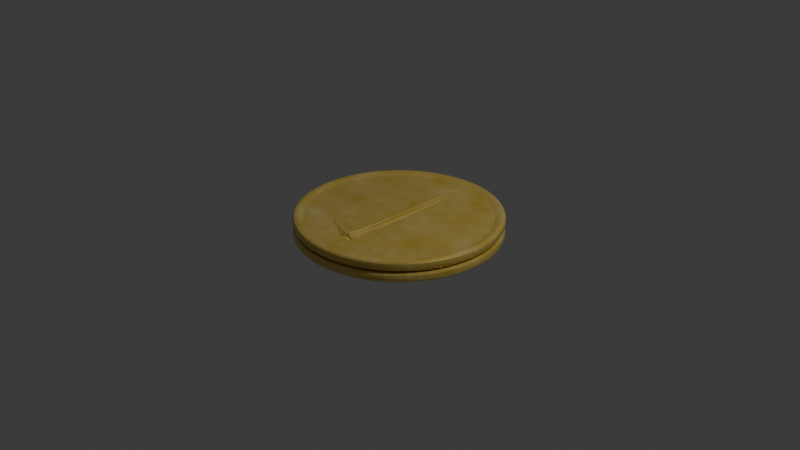 # Source: coin.blend  (saved by Blender 4.2.66; exported with 4.5.12 LTS)
import bpy
from mathutils import Matrix  # noqa: F401  (used for matrix-valued properties, if any)

bpy.ops.wm.read_factory_settings(use_empty=True)
scene = bpy.context.scene
scene.name = 'Scene'

# ---- collections
col_collection = bpy.data.collections.new('Collection'); scene.collection.children.link(col_collection)

# ---- materials (node trees are filled in below, after node groups)
mat_material_008 = bpy.data.materials.new('Material.008')

# ---- material node trees
mat_material_008.use_nodes = True; mat_material_008.node_tree.nodes.clear()
_N = mat_material_008.node_tree.nodes; _L = mat_material_008.node_tree.links
n0 = _N.new('ShaderNodeBsdfPrincipled'); n0.name = 'Principled BSDF'; n0.location = (-1, 302)
n0.inputs[1].default_value = 0.5347
n0.inputs[2].default_value = 0.2281
n1 = _N.new('ShaderNodeOutputMaterial'); n1.name = 'Material Output'; n1.location = (300, 300)
n2 = _N.new('ShaderNodeTexNoise'); n2.name = 'Noise Texture'; n2.location = (-553, 296)
n2.noise_type = 'MULTIFRACTAL'
n2.inputs[2].default_value = 7.5
n3 = _N.new('ShaderNodeMix'); n3.name = 'Mix'; n3.location = (-291, 372)
n3.data_type = 'RGBA'
n3.inputs[0].default_value = 0.08564
n3.inputs[6].default_value = (0.7991, 0.5647, 0.06301, 1.0)
_L.new(n0.outputs[0], n1.inputs[0])
_L.new(n2.outputs[0], n3.inputs[7])
_L.new(n3.outputs[2], n0.inputs[0])
n1.is_active_output = True

# ---- world
world_world = bpy.data.worlds.new('World'); scene.world = world_world
world_world.use_nodes = True; world_world.node_tree.nodes.clear()
_N = world_world.node_tree.nodes; _L = world_world.node_tree.links
n0 = _N.new('ShaderNodeOutputWorld'); n0.name = 'World Output'; n0.location = (300, 300)
n1 = _N.new('ShaderNodeBackground'); n1.name = 'Background'; n1.location = (10, 300)
n1.inputs[0].default_value = (0.05088, 0.05088, 0.05088, 1.0)
_L.new(n1.outputs[0], n0.inputs[0])
n0.is_active_output = True
world_world.color = (0.05088, 0.05088, 0.05088)
world_world.sun_shadow_jitter_overblur = 0.0

# ---- cameras
cam_camera = bpy.data.cameras.new('Camera')
cam_camera.clip_end = 100.0
cam_camera.ortho_scale = 7.314

# ---- lights
light_light = bpy.data.lights.new('Light', 'POINT')
light_light.energy = 1000.0
light_light.shadow_soft_size = 0.1

# ---- meshes
me_cylinder_005 = bpy.data.meshes.new('Cylinder.005')
me_cylinder_005.from_pydata([(-1.211e-08, 1.0, 0.09705), (-1.211e-08, 1.0, 2.0), (0.1951, 0.9808, 0.09705), (0.1951, 0.9808, 2.0), (0.3827, 0.9239, 0.09705), (0.3827, 0.9239, 2.0), (0.5556, 0.8315, 0.09705), (0.5556, 0.8315, 2.0), (0.7071, 0.7071, 0.09705), (0.7071, 0.7071, 2.0), (0.8315, 0.5556, 0.09705), (0.8315, 0.5556, 2.0), (0.9239, 0.3827, 0.09705), (0.9239, 0.3827, 2.0), (0.9808, 0.1951, 0.09705), (0.9808, 0.1951, 2.0), (1.0, -1.49e-08, 0.09705), (1.0, -1.49e-08, 2.0), (0.9808, -0.1951, 0.09705), (0.9808, -0.1951, 2.0), (0.9239, -0.3827, 0.09705), (0.9239, -0.3827, 2.0), (0.8315, -0.5556, 0.09705), (0.8315, -0.5556, 2.0), (0.7071, -0.7071, 0.09705), (0.7071, -0.7071, 2.0), (0.5556, -0.8315, 0.09705), (0.5556, -0.8315, 2.0), (0.3827, -0.9239, 0.09705), (0.3827, -0.9239, 2.0), (0.1951, -0.9808, 0.09705), (0.1951, -0.9808, 2.0), (-1.211e-08, -1.0, 0.09705), (-1.211e-08, -1.0, 2.0), (-0.1951, -0.9808, 0.09705), (-0.1951, -0.9808, 2.0), (-0.3827, -0.9239, 0.09705), (-0.3827, -0.9239, 2.0), (-0.5556, -0.8315, 0.09705), (-0.5556, -0.8315, 2.0), (-0.7071, -0.7071, 0.09705), (-0.7071, -0.7071, 2.0), (-0.8315, -0.5556, 0.09705), (-0.8315, -0.5556, 2.0), (-0.9239, -0.3827, 0.09705), (-0.9239, -0.3827, 2.0), (-0.9808, -0.1951, 0.09705), (-0.9808, -0.1951, 2.0), (-1.0, -1.49e-08, 0.09705), (-1.0, -1.49e-08, 2.0), (-0.9808, 0.1951, 0.09705), (-0.9808, 0.1951, 2.0), (-0.9239, 0.3827, 0.09705), (-0.9239, 0.3827, 2.0), (-0.8315, 0.5556, 0.09705), (-0.8315, 0.5556, 2.0), (-0.7071, 0.7071, 0.09705), (-0.7071, 0.7071, 2.0), (-0.5556, 0.8315, 0.09705), (-0.5556, 0.8315, 2.0), (-0.3827, 0.9239, 0.09705), (-0.3827, 0.9239, 2.0), (-0.1951, 0.9808, 0.09705), (-0.1951, 0.9808, 2.0), (-1.313e-08, 1.084, 0.01295), (0.2115, 1.063, 0.01295), (0.2115, 1.063, 2.084), (-1.313e-08, 1.084, 2.084), (0.4149, 1.002, 0.01295), (0.4149, 1.002, 2.084), (0.6023, 0.9014, 0.01295), (0.6023, 0.9014, 2.084), (0.7666, 0.7666, 0.01295), (0.7666, 0.7666, 2.084), (0.9014, 0.6023, 0.01295), (0.9014, 0.6023, 2.084), (1.002, 0.4149, 0.01295), (1.002, 0.4149, 2.084), (1.063, 0.2115, 0.01295), (1.063, 0.2115, 2.084), (1.084, -1.506e-08, 0.01295), (1.084, -1.506e-08, 2.084), (1.063, -0.2115, 0.01295), (1.063, -0.2115, 2.084), (1.002, -0.4149, 0.01295), (1.002, -0.4149, 2.084), (0.9014, -0.6023, 0.01295), (0.9014, -0.6023, 2.084), (0.7666, -0.7666, 0.01295), (0.7666, -0.7666, 2.084), (0.6023, -0.9014, 0.01295), (0.6023, -0.9014, 2.084), (0.4149, -1.002, 0.01295), (0.4149, -1.002, 2.084), (0.2115, -1.063, 0.01295), (0.2115, -1.063, 2.084), (-1.313e-08, -1.084, 0.01295), (-1.313e-08, -1.084, 2.084), (-0.2115, -1.063, 0.01295), (-0.2115, -1.063, 2.084), (-0.4149, -1.002, 0.01295), (-0.4149, -1.002, 2.084), (-0.6023, -0.9014, 0.01295), (-0.6023, -0.9014, 2.084), (-0.7666, -0.7666, 0.01295), (-0.7666, -0.7666, 2.084), (-0.9014, -0.6023, 0.01295), (-0.9014, -0.6023, 2.084), (-1.002, -0.4149, 0.01295), (-1.002, -0.4149, 2.084), (-1.063, -0.2115, 0.01295), (-1.063, -0.2115, 2.084), (-1.084, -1.506e-08, 0.01295), (-1.084, -1.506e-08, 2.084), (-1.063, 0.2115, 0.01295), (-1.063, 0.2115, 2.084), (-1.002, 0.4149, 0.01295), (-1.002, 0.4149, 2.084), (-0.9014, 0.6023, 0.01295), (-0.9014, 0.6023, 2.084), (-0.7666, 0.7666, 0.01295), (-0.7666, 0.7666, 2.084), (-0.6023, 0.9014, 0.01295), (-0.6023, 0.9014, 2.084), (-0.4149, 1.002, 0.01295), (-0.4149, 1.002, 2.084), (-0.2115, 1.063, 0.01295), (-0.2115, 1.063, 2.084), (0.1951, 0.9808, 3.387), (-1.211e-08, 1.0, 3.387), (0.1951, -0.9808, 3.387), (0.2115, -1.063, 3.471), (0.3827, 0.9239, 3.387), (0.9239, 0.3827, 3.387), (1.002, 0.4149, 3.471), (0.5556, 0.8315, 3.387), (0.7071, 0.7071, 3.387), (-1.313e-08, 1.084, 3.471), (0.8315, 0.5556, 3.387), (-0.9808, -0.1951, 3.387), (-1.063, -0.2115, 3.471), (0.9808, 0.1951, 3.387), (1.0, -1.49e-08, 3.387), (0.3827, -0.9239, 3.387), (0.4149, -1.002, 3.471), (0.9808, -0.1951, 3.387), (0.9239, -0.3827, 3.387), (0.9014, 0.6023, 3.471), (0.8315, -0.5556, 3.387), (0.7071, -0.7071, 3.387), (-0.1951, 0.9808, 3.387), (-0.2115, 1.063, 3.471), (0.5556, -0.8315, 3.387), (-0.9239, -0.3827, 3.387), (-1.002, -0.4149, 3.471), (-1.211e-08, -1.0, 3.387), (0.7666, -0.7666, 3.471), (-0.1951, -0.9808, 3.387), (0.6023, -0.9014, 3.471), (-0.3827, -0.9239, 3.387), (-0.5556, -0.8315, 3.387), (-0.7071, -0.7071, 3.387), (0.6023, 0.9014, 3.471), (-0.8315, -0.5556, 3.387), (0.7666, 0.7666, 3.471), (-1.0, -1.49e-08, 3.387), (-0.6023, 0.9014, 3.471), (-0.5556, 0.8315, 3.387), (-0.9808, 0.1951, 3.387), (-0.3827, 0.9239, 3.387), (-0.4149, 1.002, 3.471), (-0.9239, 0.3827, 3.387), (-0.8315, 0.5556, 3.387), (-0.7071, 0.7071, 3.387), (-0.7666, -0.7666, 3.471), (-0.9014, -0.6023, 3.471), (0.2115, 1.063, 3.471), (0.4149, 1.002, 3.471), (1.063, 0.2115, 3.471), (1.084, -1.506e-08, 3.471), (1.063, -0.2115, 3.471), (1.002, -0.4149, 3.471), (0.9014, -0.6023, 3.471), (-1.313e-08, -1.084, 3.471), (-0.2115, -1.063, 3.471), (-0.4149, -1.002, 3.471), (-0.6023, -0.9014, 3.471), (-1.084, -1.506e-08, 3.471), (-1.063, 0.2115, 3.471), (-1.002, 0.4149, 3.471), (-0.9014, 0.6023, 3.471), (-0.7666, 0.7666, 3.471), (-0.08393, -0.08393, 0.1929), (-0.08393, 0.08393, 0.1929), (0.00529, -0.08393, 0.1929), (0.00529, -0.08393, 2.575), (0.00529, 0.08393, 0.1929), (0.00529, 0.08393, 2.575), (-0.08393, -0.7248, 0.1929), (-0.08393, -0.7248, 2.575), (0.00529, -0.7248, 2.575), (0.00529, -0.7248, 0.1929), (-0.08393, -0.6032, 0.1929), (0.00529, -0.6032, 0.1929), (0.00529, -0.6032, 2.575), (-0.08393, 0.8003, 0.1929), (0.00529, 0.8003, 0.1929), (0.00529, 0.8003, 2.575), (0.005402, -0.6774, 3.4), (-0.02846, -0.6774, 3.4), (-0.02846, -0.6528, 3.4), (0.005402, -0.6528, 3.4), (-0.5155, -0.4052, 0.1929), (-0.5155, -0.4052, 2.575), (-0.08393, -0.7248, 0.1929), (-0.08393, -0.7248, 2.575), (-0.5154, -0.4053, 0.1929), (-0.08393, -0.6032, 0.1929), (-0.456, -0.4464, 0.1929), (-0.3902, -0.4862, 0.1929), (-0.3214, -0.5227, 0.1929), (-0.2531, -0.554, 0.1929), (-0.1886, -0.5787, 0.1929), (-0.1313, -0.5953, 0.1929), (-0.08393, -0.6032, 2.575), (-0.5154, -0.4053, 2.575), (-0.1313, -0.5953, 2.575), (-0.1886, -0.5787, 2.575), (-0.2531, -0.554, 2.575), (-0.3214, -0.5227, 2.575), (-0.3902, -0.4862, 2.575), (-0.456, -0.4464, 2.575), (-0.4257, -0.5443, 0.1929), (-0.492, -0.4483, 0.1929), (-0.4485, -0.5151, 0.1929), (-0.4728, -0.48, 0.1929), (-0.1713, -0.7066, 0.1929), (-0.2792, -0.6648, 0.1929), (-0.2068, -0.6967, 0.1929), (-0.2463, -0.6813, 0.1929), (-0.3173, -0.6422, 0.1929), (-0.4058, -0.5676, 0.1929), (-0.3476, -0.6213, 0.1929), (-0.38, -0.594, 0.1929), (-0.492, -0.4483, 2.575), (-0.4257, -0.5443, 2.575), (-0.4728, -0.48, 2.575), (-0.4485, -0.5151, 2.575), (-0.4058, -0.5676, 2.575), (-0.3173, -0.6422, 2.575), (-0.38, -0.594, 2.575), (-0.3476, -0.6213, 2.575), (-0.2792, -0.6648, 2.575), (-0.1713, -0.7066, 2.575), (-0.2463, -0.6813, 2.575), (-0.2068, -0.6967, 2.575), (-0.08393, -0.08393, 0.7355), (-0.02397, -0.08393, 2.575), (-0.08242, -0.08393, 1.145), (-0.07799, -0.08393, 1.534), (-0.07085, -0.08393, 1.882), (-0.06135, -0.08393, 2.174), (-0.04999, -0.08393, 2.393), (-0.03731, -0.08393, 2.529), (-0.02397, 0.08393, 2.575), (-0.08393, 0.08393, 0.7355), (-0.03731, 0.08393, 2.529), (-0.04999, 0.08393, 2.393), (-0.06135, 0.08393, 2.174), (-0.07085, 0.08393, 1.882), (-0.07799, 0.08393, 1.534), (-0.08242, 0.08393, 1.145), (-0.02397, -0.6032, 2.575), (-0.08393, -0.6032, 0.7355), (-0.08393, -0.6032, 2.575), (-0.08393, -0.6631, 2.575), (-0.04191, -0.6408, 3.2), (-0.03731, -0.6032, 2.529), (-0.04999, -0.6032, 2.393), (-0.06135, -0.6032, 2.174), (-0.07085, -0.6032, 1.882), (-0.07799, -0.6032, 1.534), (-0.08242, -0.6032, 1.145), (-0.08393, 0.8003, 0.7355), (-0.02397, 0.8003, 2.575), (-0.08242, 0.8003, 1.145), (-0.07799, 0.8003, 1.534), (-0.07085, 0.8003, 1.882), (-0.06135, 0.8003, 2.174), (-0.04999, 0.8003, 2.393), (-0.03731, 0.8003, 2.529), (0.08393, -0.08393, 0.1929), (0.08393, 0.08393, 0.1929), (-0.00529, -0.08393, 0.1929), (-0.00529, -0.08393, 2.575), (-0.00529, 0.08393, 0.1929), (-0.00529, 0.08393, 2.575), (0.08393, -0.7248, 0.1929), (0.08393, -0.7248, 2.575), (-0.00529, -0.7248, 2.575), (-0.00529, -0.7248, 0.1929), (0.08393, -0.6032, 0.1929), (-0.00529, -0.6032, 0.1929), (-0.00529, -0.6032, 2.575), (0.08393, 0.8003, 0.1929), (-0.00529, 0.8003, 0.1929), (-0.00529, 0.8003, 2.575), (-0.005402, -0.6774, 3.4), (0.02846, -0.6774, 3.4), (0.02846, -0.6528, 3.4), (-0.005402, -0.6528, 3.4), (0.5155, -0.4052, 0.1929), (0.5155, -0.4052, 2.575), (0.08393, -0.7248, 0.1929), (0.08393, -0.7248, 2.575), (0.5154, -0.4053, 0.1929), (0.08393, -0.6032, 0.1929), (0.456, -0.4464, 0.1929), (0.3902, -0.4862, 0.1929), (0.3214, -0.5227, 0.1929), (0.2531, -0.554, 0.1929), (0.1886, -0.5787, 0.1929), (0.1313, -0.5953, 0.1929), (0.08393, -0.6032, 2.575), (0.5154, -0.4053, 2.575), (0.1313, -0.5953, 2.575), (0.1886, -0.5787, 2.575), (0.2531, -0.554, 2.575), (0.3214, -0.5227, 2.575), (0.3902, -0.4862, 2.575), (0.456, -0.4464, 2.575), (0.4257, -0.5443, 0.1929), (0.492, -0.4483, 0.1929), (0.4485, -0.5151, 0.1929), (0.4728, -0.48, 0.1929), (0.1713, -0.7066, 0.1929), (0.2792, -0.6648, 0.1929), (0.2068, -0.6967, 0.1929), (0.2463, -0.6813, 0.1929), (0.3173, -0.6422, 0.1929), (0.4058, -0.5676, 0.1929), (0.3476, -0.6213, 0.1929), (0.38, -0.594, 0.1929), (0.492, -0.4483, 2.575), (0.4257, -0.5443, 2.575), (0.4728, -0.48, 2.575), (0.4485, -0.5151, 2.575), (0.4058, -0.5676, 2.575), (0.3173, -0.6422, 2.575), (0.38, -0.594, 2.575), (0.3476, -0.6213, 2.575), (0.2792, -0.6648, 2.575), (0.1713, -0.7066, 2.575), (0.2463, -0.6813, 2.575), (0.2068, -0.6967, 2.575), (0.08393, -0.08393, 0.7355), (0.02397, -0.08393, 2.575), (0.08242, -0.08393, 1.145), (0.07799, -0.08393, 1.534), (0.07085, -0.08393, 1.882), (0.06135, -0.08393, 2.174), (0.04999, -0.08393, 2.393), (0.03731, -0.08393, 2.529), (0.02397, 0.08393, 2.575), (0.08393, 0.08393, 0.7355), (0.03731, 0.08393, 2.529), (0.04999, 0.08393, 2.393), (0.06135, 0.08393, 2.174), (0.07085, 0.08393, 1.882), (0.07799, 0.08393, 1.534), (0.08242, 0.08393, 1.145), (0.02397, -0.6032, 2.575), (0.08393, -0.6032, 0.7355), (0.08393, -0.6032, 2.575), (0.08393, -0.6631, 2.575), (0.04191, -0.6408, 3.2), (0.03731, -0.6032, 2.529), (0.04999, -0.6032, 2.393), (0.06135, -0.6032, 2.174), (0.07085, -0.6032, 1.882), (0.07799, -0.6032, 1.534), (0.08242, -0.6032, 1.145), (0.08393, 0.8003, 0.7355), (0.02397, 0.8003, 2.575), (0.08242, 0.8003, 1.145), (0.07799, 0.8003, 1.534), (0.07085, 0.8003, 1.882), (0.06135, 0.8003, 2.174), (0.04999, 0.8003, 2.393), (0.03731, 0.8003, 2.529), (-1.211e-08, 1.0, -0.09705), (-1.211e-08, 1.0, -2.0), (0.1951, 0.9808, -0.09705), (0.1951, 0.9808, -2.0), (0.3827, 0.9239, -0.09705), (0.3827, 0.9239, -2.0), (0.5556, 0.8315, -0.09705), (0.5556, 0.8315, -2.0), (0.7071, 0.7071, -0.09705), (0.7071, 0.7071, -2.0), (0.8315, 0.5556, -0.09705), (0.8315, 0.5556, -2.0), (0.9239, 0.3827, -0.09705), (0.9239, 0.3827, -2.0), (0.9808, 0.1951, -0.09705), (0.9808, 0.1951, -2.0), (1.0, -1.49e-08, -0.09705), (1.0, -1.49e-08, -2.0), (0.9808, -0.1951, -0.09705), (0.9808, -0.1951, -2.0), (0.9239, -0.3827, -0.09705), (0.9239, -0.3827, -2.0), (0.8315, -0.5556, -0.09705), (0.8315, -0.5556, -2.0), (0.7071, -0.7071, -0.09705), (0.7071, -0.7071, -2.0), (0.5556, -0.8315, -0.09705), (0.5556, -0.8315, -2.0), (0.3827, -0.9239, -0.09705), (0.3827, -0.9239, -2.0), (0.1951, -0.9808, -0.09705), (0.1951, -0.9808, -2.0), (-1.211e-08, -1.0, -0.09705), (-1.211e-08, -1.0, -2.0), (-0.1951, -0.9808, -0.09705), (-0.1951, -0.9808, -2.0), (-0.3827, -0.9239, -0.09705), (-0.3827, -0.9239, -2.0), (-0.5556, -0.8315, -0.09705), (-0.5556, -0.8315, -2.0), (-0.7071, -0.7071, -0.09705), (-0.7071, -0.7071, -2.0), (-0.8315, -0.5556, -0.09705), (-0.8315, -0.5556, -2.0), (-0.9239, -0.3827, -0.09705), (-0.9239, -0.3827, -2.0), (-0.9808, -0.1951, -0.09705), (-0.9808, -0.1951, -2.0), (-1.0, -1.49e-08, -0.09705), (-1.0, -1.49e-08, -2.0), (-0.9808, 0.1951, -0.09705), (-0.9808, 0.1951, -2.0), (-0.9239, 0.3827, -0.09705), (-0.9239, 0.3827, -2.0), (-0.8315, 0.5556, -0.09705), (-0.8315, 0.5556, -2.0), (-0.7071, 0.7071, -0.09705), (-0.7071, 0.7071, -2.0), (-0.5556, 0.8315, -0.09705), (-0.5556, 0.8315, -2.0), (-0.3827, 0.9239, -0.09705), (-0.3827, 0.9239, -2.0), (-0.1951, 0.9808, -0.09705), (-0.1951, 0.9808, -2.0), (-1.313e-08, 1.084, -0.01295), (0.2115, 1.063, -0.01295), (0.2115, 1.063, -2.084), (-1.313e-08, 1.084, -2.084), (0.4149, 1.002, -0.01295), (0.4149, 1.002, -2.084), (0.6023, 0.9014, -0.01295), (0.6023, 0.9014, -2.084), (0.7666, 0.7666, -0.01295), (0.7666, 0.7666, -2.084), (0.9014, 0.6023, -0.01295), (0.9014, 0.6023, -2.084), (1.002, 0.4149, -0.01295), (1.002, 0.4149, -2.084), (1.063, 0.2115, -0.01295), (1.063, 0.2115, -2.084), (1.084, -1.506e-08, -0.01295), (1.084, -1.506e-08, -2.084), (1.063, -0.2115, -0.01295), (1.063, -0.2115, -2.084), (1.002, -0.4149, -0.01295), (1.002, -0.4149, -2.084), (0.9014, -0.6023, -0.01295), (0.9014, -0.6023, -2.084), (0.7666, -0.7666, -0.01295), (0.7666, -0.7666, -2.084), (0.6023, -0.9014, -0.01295), (0.6023, -0.9014, -2.084), (0.4149, -1.002, -0.01295), (0.4149, -1.002, -2.084), (0.2115, -1.063, -0.01295), (0.2115, -1.063, -2.084), (-1.313e-08, -1.084, -0.01295), (-1.313e-08, -1.084, -2.084), (-0.2115, -1.063, -0.01295), (-0.2115, -1.063, -2.084), (-0.4149, -1.002, -0.01295), (-0.4149, -1.002, -2.084), (-0.6023, -0.9014, -0.01295), (-0.6023, -0.9014, -2.084), (-0.7666, -0.7666, -0.01295), (-0.7666, -0.7666, -2.084), (-0.9014, -0.6023, -0.01295), (-0.9014, -0.6023, -2.084), (-1.002, -0.4149, -0.01295), (-1.002, -0.4149, -2.084), (-1.063, -0.2115, -0.01295), (-1.063, -0.2115, -2.084), (-1.084, -1.506e-08, -0.01295), (-1.084, -1.506e-08, -2.084), (-1.063, 0.2115, -0.01295), (-1.063, 0.2115, -2.084), (-1.002, 0.4149, -0.01295), (-1.002, 0.4149, -2.084), (-0.9014, 0.6023, -0.01295), (-0.9014, 0.6023, -2.084), (-0.7666, 0.7666, -0.01295), (-0.7666, 0.7666, -2.084), (-0.6023, 0.9014, -0.01295), (-0.6023, 0.9014, -2.084), (-0.4149, 1.002, -0.01295), (-0.4149, 1.002, -2.084), (-0.2115, 1.063, -0.01295), (-0.2115, 1.063, -2.084), (0.1951, 0.9808, -3.387), (-1.211e-08, 1.0, -3.387), (0.1951, -0.9808, -3.387), (0.2115, -1.063, -3.471), (0.3827, 0.9239, -3.387), (0.9239, 0.3827, -3.387), (1.002, 0.4149, -3.471), (0.5556, 0.8315, -3.387), (0.7071, 0.7071, -3.387), (-1.313e-08, 1.084, -3.471), (0.8315, 0.5556, -3.387), (-0.9808, -0.1951, -3.387), (-1.063, -0.2115, -3.471), (0.9808, 0.1951, -3.387), (1.0, -1.49e-08, -3.387), (0.3827, -0.9239, -3.387), (0.4149, -1.002, -3.471), (0.9808, -0.1951, -3.387), (0.9239, -0.3827, -3.387), (0.9014, 0.6023, -3.471), (0.8315, -0.5556, -3.387), (0.7071, -0.7071, -3.387), (-0.1951, 0.9808, -3.387), (-0.2115, 1.063, -3.471), (0.5556, -0.8315, -3.387), (-0.9239, -0.3827, -3.387), (-1.002, -0.4149, -3.471), (-1.211e-08, -1.0, -3.387), (0.7666, -0.7666, -3.471), (-0.1951, -0.9808, -3.387), (0.6023, -0.9014, -3.471), (-0.3827, -0.9239, -3.387), (-0.5556, -0.8315, -3.387), (-0.7071, -0.7071, -3.387), (0.6023, 0.9014, -3.471), (-0.8315, -0.5556, -3.387), (0.7666, 0.7666, -3.471), (-1.0, -1.49e-08, -3.387), (-0.6023, 0.9014, -3.471), (-0.5556, 0.8315, -3.387), (-0.9808, 0.1951, -3.387), (-0.3827, 0.9239, -3.387), (-0.4149, 1.002, -3.471), (-0.9239, 0.3827, -3.387), (-0.8315, 0.5556, -3.387), (-0.7071, 0.7071, -3.387), (-0.7666, -0.7666, -3.471), (-0.9014, -0.6023, -3.471), (0.2115, 1.063, -3.471), (0.4149, 1.002, -3.471), (1.063, 0.2115, -3.471), (1.084, -1.506e-08, -3.471), (1.063, -0.2115, -3.471), (1.002, -0.4149, -3.471), (0.9014, -0.6023, -3.471), (-1.313e-08, -1.084, -3.471), (-0.2115, -1.063, -3.471), (-0.4149, -1.002, -3.471), (-0.6023, -0.9014, -3.471), (-1.084, -1.506e-08, -3.471), (-1.063, 0.2115, -3.471), (-1.002, 0.4149, -3.471), (-0.9014, 0.6023, -3.471), (-0.7666, 0.7666, -3.471), (-0.08393, -0.08393, -0.1929), (-0.08393, 0.08393, -0.1929), (0.00529, -0.08393, -0.1929), (0.00529, -0.08393, -2.575), (0.00529, 0.08393, -0.1929), (0.00529, 0.08393, -2.575), (-0.08393, -0.7248, -0.1929), (-0.08393, -0.7248, -2.575), (0.00529, -0.7248, -2.575), (0.00529, -0.7248, -0.1929), (-0.08393, -0.6032, -0.1929), (0.00529, -0.6032, -0.1929), (0.00529, -0.6032, -2.575), (-0.08393, 0.8003, -0.1929), (0.00529, 0.8003, -0.1929), (0.00529, 0.8003, -2.575), (0.005402, -0.6774, -3.4), (-0.02846, -0.6774, -3.4), (-0.02846, -0.6528, -3.4), (0.005402, -0.6528, -3.4), (-0.5155, -0.4052, -0.1929), (-0.5155, -0.4052, -2.575), (-0.08393, -0.7248, -0.1929), (-0.08393, -0.7248, -2.575), (-0.5154, -0.4053, -0.1929), (-0.08393, -0.6032, -0.1929), (-0.456, -0.4464, -0.1929), (-0.3902, -0.4862, -0.1929), (-0.3214, -0.5227, -0.1929), (-0.2531, -0.554, -0.1929), (-0.1886, -0.5787, -0.1929), (-0.1313, -0.5953, -0.1929), (-0.08393, -0.6032, -2.575), (-0.5154, -0.4053, -2.575), (-0.1313, -0.5953, -2.575), (-0.1886, -0.5787, -2.575), (-0.2531, -0.554, -2.575), (-0.3214, -0.5227, -2.575), (-0.3902, -0.4862, -2.575), (-0.456, -0.4464, -2.575), (-0.4257, -0.5443, -0.1929), (-0.492, -0.4483, -0.1929), (-0.4485, -0.5151, -0.1929), (-0.4728, -0.48, -0.1929), (-0.1713, -0.7066, -0.1929), (-0.2792, -0.6648, -0.1929), (-0.2068, -0.6967, -0.1929), (-0.2463, -0.6813, -0.1929), (-0.3173, -0.6422, -0.1929), (-0.4058, -0.5676, -0.1929), (-0.3476, -0.6213, -0.1929), (-0.38, -0.594, -0.1929), (-0.492, -0.4483, -2.575), (-0.4257, -0.5443, -2.575), (-0.4728, -0.48, -2.575), (-0.4485, -0.5151, -2.575), (-0.4058, -0.5676, -2.575), (-0.3173, -0.6422, -2.575), (-0.38, -0.594, -2.575), (-0.3476, -0.6213, -2.575), (-0.2792, -0.6648, -2.575), (-0.1713, -0.7066, -2.575), (-0.2463, -0.6813, -2.575), (-0.2068, -0.6967, -2.575), (-0.08393, -0.08393, -0.7355), (-0.02397, -0.08393, -2.575), (-0.08242, -0.08393, -1.145), (-0.07799, -0.08393, -1.534), (-0.07085, -0.08393, -1.882), (-0.06135, -0.08393, -2.174), (-0.04999, -0.08393, -2.393), (-0.03731, -0.08393, -2.529), (-0.02397, 0.08393, -2.575), (-0.08393, 0.08393, -0.7355), (-0.03731, 0.08393, -2.529), (-0.04999, 0.08393, -2.393), (-0.06135, 0.08393, -2.174), (-0.07085, 0.08393, -1.882), (-0.07799, 0.08393, -1.534), (-0.08242, 0.08393, -1.145), (-0.02397, -0.6032, -2.575), (-0.08393, -0.6032, -0.7355), (-0.08393, -0.6032, -2.575), (-0.08393, -0.6631, -2.575), (-0.04191, -0.6408, -3.2), (-0.03731, -0.6032, -2.529), (-0.04999, -0.6032, -2.393), (-0.06135, -0.6032, -2.174), (-0.07085, -0.6032, -1.882), (-0.07799, -0.6032, -1.534), (-0.08242, -0.6032, -1.145), (-0.08393, 0.8003, -0.7355), (-0.02397, 0.8003, -2.575), (-0.08242, 0.8003, -1.145), (-0.07799, 0.8003, -1.534), (-0.07085, 0.8003, -1.882), (-0.06135, 0.8003, -2.174), (-0.04999, 0.8003, -2.393), (-0.03731, 0.8003, -2.529), (0.08393, -0.08393, -0.1929), (0.08393, 0.08393, -0.1929), (-0.00529, -0.08393, -0.1929), (-0.00529, -0.08393, -2.575), (-0.00529, 0.08393, -0.1929), (-0.00529, 0.08393, -2.575), (0.08393, -0.7248, -0.1929), (0.08393, -0.7248, -2.575), (-0.00529, -0.7248, -2.575), (-0.00529, -0.7248, -0.1929), (0.08393, -0.6032, -0.1929), (-0.00529, -0.6032, -0.1929), (-0.00529, -0.6032, -2.575), (0.08393, 0.8003, -0.1929), (-0.00529, 0.8003, -0.1929), (-0.00529, 0.8003, -2.575), (-0.005402, -0.6774, -3.4), (0.02846, -0.6774, -3.4), (0.02846, -0.6528, -3.4), (-0.005402, -0.6528, -3.4), (0.5155, -0.4052, -0.1929), (0.5155, -0.4052, -2.575), (0.08393, -0.7248, -0.1929), (0.08393, -0.7248, -2.575), (0.5154, -0.4053, -0.1929), (0.08393, -0.6032, -0.1929), (0.456, -0.4464, -0.1929), (0.3902, -0.4862, -0.1929), (0.3214, -0.5227, -0.1929), (0.2531, -0.554, -0.1929), (0.1886, -0.5787, -0.1929), (0.1313, -0.5953, -0.1929), (0.08393, -0.6032, -2.575), (0.5154, -0.4053, -2.575), (0.1313, -0.5953, -2.575), (0.1886, -0.5787, -2.575), (0.2531, -0.554, -2.575), (0.3214, -0.5227, -2.575), (0.3902, -0.4862, -2.575), (0.456, -0.4464, -2.575), (0.4257, -0.5443, -0.1929), (0.492, -0.4483, -0.1929), (0.4485, -0.5151, -0.1929), (0.4728, -0.48, -0.1929), (0.1713, -0.7066, -0.1929), (0.2792, -0.6648, -0.1929), (0.2068, -0.6967, -0.1929), (0.2463, -0.6813, -0.1929), (0.3173, -0.6422, -0.1929), (0.4058, -0.5676, -0.1929), (0.3476, -0.6213, -0.1929), (0.38, -0.594, -0.1929), (0.492, -0.4483, -2.575), (0.4257, -0.5443, -2.575), (0.4728, -0.48, -2.575), (0.4485, -0.5151, -2.575), (0.4058, -0.5676, -2.575), (0.3173, -0.6422, -2.575), (0.38, -0.594, -2.575), (0.3476, -0.6213, -2.575), (0.2792, -0.6648, -2.575), (0.1713, -0.7066, -2.575), (0.2463, -0.6813, -2.575), (0.2068, -0.6967, -2.575), (0.08393, -0.08393, -0.7355), (0.02397, -0.08393, -2.575), (0.08242, -0.08393, -1.145), (0.07799, -0.08393, -1.534), (0.07085, -0.08393, -1.882), (0.06135, -0.08393, -2.174), (0.04999, -0.08393, -2.393), (0.03731, -0.08393, -2.529), (0.02397, 0.08393, -2.575), (0.08393, 0.08393, -0.7355), (0.03731, 0.08393, -2.529), (0.04999, 0.08393, -2.393), (0.06135, 0.08393, -2.174), (0.07085, 0.08393, -1.882), (0.07799, 0.08393, -1.534), (0.08242, 0.08393, -1.145), (0.02397, -0.6032, -2.575), (0.08393, -0.6032, -0.7355), (0.08393, -0.6032, -2.575), (0.08393, -0.6631, -2.575), (0.04191, -0.6408, -3.2), (0.03731, -0.6032, -2.529), (0.04999, -0.6032, -2.393), (0.06135, -0.6032, -2.174), (0.07085, -0.6032, -1.882), (0.07799, -0.6032, -1.534), (0.08242, -0.6032, -1.145), (0.08393, 0.8003, -0.7355), (0.02397, 0.8003, -2.575), (0.08242, 0.8003, -1.145), (0.07799, 0.8003, -1.534), (0.07085, 0.8003, -1.882), (0.06135, 0.8003, -2.174), (0.04999, 0.8003, -2.393), (0.03731, 0.8003, -2.529)], [], [(16, 14, 78, 80), (123, 121, 191, 166), (51, 53, 171, 168), (50, 48, 112, 114), (105, 103, 186, 174), (32, 30, 94, 96), (14, 12, 76, 78), (33, 35, 157, 155), (87, 85, 181, 182), (48, 46, 110, 112), (15, 17, 142, 141), (30, 28, 92, 94), (69, 66, 176, 177), (12, 10, 74, 76), (121, 119, 190, 191), (0, 62, 126, 64), (49, 51, 168, 165), (46, 44, 108, 110), (103, 101, 185, 186), (28, 26, 90, 92), (31, 33, 155, 130), (10, 8, 72, 74), (85, 83, 180, 181), (62, 60, 124, 126), (13, 15, 141, 133), (44, 42, 106, 108), (119, 117, 189, 190), (26, 24, 88, 90), (47, 49, 165, 139), (8, 6, 70, 72), (3, 1, 63, 61, 59, 57, 55, 53, 51, 49, 47, 45, 43, 41, 39, 37, 35, 33, 31, 29, 27, 25, 23, 21, 19, 17, 15, 13, 11, 9, 7, 5), (66, 67, 137, 176), (60, 58, 122, 124), (0, 2, 4, 6, 8, 10, 12, 14, 16, 18, 20, 22, 24, 26, 28, 30, 32, 34, 36, 38, 40, 42, 44, 46, 48, 50, 52, 54, 56, 58, 60, 62), (64, 67, 66, 65), (65, 66, 69, 68), (68, 69, 71, 70), (70, 71, 73, 72), (72, 73, 75, 74), (74, 75, 77, 76), (76, 77, 79, 78), (78, 79, 81, 80), (80, 81, 83, 82), (82, 83, 85, 84), (84, 85, 87, 86), (86, 87, 89, 88), (88, 89, 91, 90), (90, 91, 93, 92), (92, 93, 95, 94), (94, 95, 97, 96), (96, 97, 99, 98), (98, 99, 101, 100), (100, 101, 103, 102), (102, 103, 105, 104), (104, 105, 107, 106), (106, 107, 109, 108), (108, 109, 111, 110), (110, 111, 113, 112), (112, 113, 115, 114), (114, 115, 117, 116), (116, 117, 119, 118), (118, 119, 121, 120), (120, 121, 123, 122), (122, 123, 125, 124), (124, 125, 127, 126), (126, 127, 67, 64), (34, 32, 96, 98), (101, 99, 184, 185), (52, 50, 114, 116), (29, 31, 130, 143), (83, 81, 179, 180), (18, 16, 80, 82), (36, 34, 98, 100), (11, 13, 133, 138), (2, 0, 64, 65), (54, 52, 116, 118), (63, 1, 129, 150), (117, 115, 188, 189), (45, 47, 139, 153), (20, 18, 82, 84), (38, 36, 100, 102), (99, 97, 183, 184), (56, 54, 118, 120), (27, 29, 143, 152), (4, 2, 65, 68), (81, 79, 178, 179), (22, 20, 84, 86), (9, 11, 138, 136), (40, 38, 102, 104), (61, 63, 150, 169), (58, 56, 120, 122), (115, 113, 187, 188), (6, 4, 68, 70), (43, 45, 153, 163), (24, 22, 86, 88), (97, 95, 131, 183), (42, 40, 104, 106), (25, 27, 152, 149), (165, 168, 188, 187), (130, 155, 183, 131), (133, 141, 178, 134), (139, 165, 187, 140), (143, 130, 131, 144), (138, 133, 134, 147), (150, 129, 137, 151), (153, 139, 140, 154), (152, 143, 144, 158), (136, 138, 147, 164), (169, 150, 151, 170), (163, 153, 154, 175), (149, 152, 158, 156), (135, 136, 164, 162), (167, 169, 170, 166), (161, 163, 175, 174), (141, 142, 179, 178), (155, 157, 184, 183), (168, 171, 189, 188), (142, 145, 180, 179), (157, 159, 185, 184), (129, 128, 176, 137), (171, 172, 190, 189), (145, 146, 181, 180), (159, 160, 186, 185), (172, 173, 191, 190), (128, 132, 177, 176), (146, 148, 182, 181), (160, 161, 174, 186), (173, 167, 166, 191), (132, 135, 162, 177), (148, 149, 156, 182), (71, 69, 177, 162), (17, 19, 145, 142), (89, 87, 182, 156), (35, 37, 159, 157), (107, 105, 174, 175), (1, 3, 128, 129), (53, 55, 172, 171), (125, 123, 166, 170), (73, 71, 162, 164), (19, 21, 146, 145), (91, 89, 156, 158), (37, 39, 160, 159), (109, 107, 175, 154), (55, 57, 173, 172), (127, 125, 170, 151), (3, 5, 132, 128), (75, 73, 164, 147), (21, 23, 148, 146), (93, 91, 158, 144), (39, 41, 161, 160), (111, 109, 154, 140), (57, 59, 167, 173), (67, 127, 151, 137), (5, 7, 135, 132), (77, 75, 147, 134), (23, 25, 149, 148), (95, 93, 144, 131), (41, 43, 163, 161), (113, 111, 140, 187), (59, 61, 169, 167), (7, 9, 136, 135), (79, 77, 134, 178), (197, 264, 257, 195), (199, 275, 274, 224, 226, 227, 228, 229, 230, 231, 225, 213, 244, 246, 247, 245, 248, 250, 251, 249, 252, 254, 255, 253, 215), (196, 197, 195, 194), (193, 196, 194, 192), (195, 257, 272, 204), (201, 200, 199, 198), (202, 203, 201, 198), (205, 283, 285, 286, 287, 288, 289, 290, 284, 207, 206), (203, 204, 200, 201), (194, 195, 204, 203), (193, 265, 283, 205), (192, 194, 203, 202), (192, 256, 265, 193), (264, 197, 207, 284), (197, 196, 206, 207), (196, 193, 205, 206), (211, 210, 209, 208), (200, 204, 211, 208), (274, 273, 202, 217, 224), (199, 200, 208, 209), (225, 216, 212, 213), (214, 215, 253, 236), (237, 252, 249, 240), (276, 275, 199, 209, 210), (213, 212, 233, 244), (198, 199, 215, 214), (241, 248, 245, 232), (216, 225, 231, 218), (218, 231, 230, 219), (219, 230, 229, 220), (220, 229, 228, 221), (221, 228, 227, 222), (222, 227, 226, 223), (223, 226, 224, 217), (204, 272, 276, 210, 211), (252, 237, 239, 254), (254, 239, 238, 255), (255, 238, 236, 253), (248, 241, 243, 250), (250, 243, 242, 251), (251, 242, 240, 249), (244, 233, 235, 246), (246, 235, 234, 247), (247, 234, 232, 245), (202, 198, 214, 236, 238, 239, 237, 240, 242, 243, 241, 232, 234, 235, 233, 212, 216, 218, 219, 220, 221, 222, 223, 217), (272, 277, 278, 279, 280, 281, 282, 273, 274, 275, 276), (257, 264, 266, 263), (263, 266, 267, 262), (262, 267, 268, 261), (261, 268, 269, 260), (260, 269, 270, 259), (259, 270, 271, 258), (258, 271, 265, 256), (272, 257, 263, 277), (277, 263, 262, 278), (278, 262, 261, 279), (279, 261, 260, 280), (280, 260, 259, 281), (281, 259, 258, 282), (282, 258, 256, 273), (283, 265, 271, 285), (285, 271, 270, 286), (286, 270, 269, 287), (287, 269, 268, 288), (288, 268, 267, 289), (289, 267, 266, 290), (290, 266, 264, 284), (256, 192, 202, 273), (296, 294, 356, 363), (298, 314, 352, 354, 353, 351, 348, 350, 349, 347, 344, 346, 345, 343, 312, 324, 330, 329, 328, 327, 326, 325, 323, 373, 374), (295, 293, 294, 296), (292, 291, 293, 295), (294, 303, 371, 356), (300, 297, 298, 299), (301, 297, 300, 302), (304, 305, 306, 383, 389, 388, 387, 386, 385, 384, 382), (302, 300, 299, 303), (293, 302, 303, 294), (292, 304, 382, 364), (291, 301, 302, 293), (291, 292, 364, 355), (363, 383, 306, 296), (296, 306, 305, 295), (295, 305, 304, 292), (310, 307, 308, 309), (299, 307, 310, 303), (373, 323, 316, 301, 372), (298, 308, 307, 299), (324, 312, 311, 315), (313, 335, 352, 314), (336, 339, 348, 351), (375, 309, 308, 298, 374), (312, 343, 332, 311), (297, 313, 314, 298), (340, 331, 344, 347), (315, 317, 330, 324), (317, 318, 329, 330), (318, 319, 328, 329), (319, 320, 327, 328), (320, 321, 326, 327), (321, 322, 325, 326), (322, 316, 323, 325), (303, 310, 309, 375, 371), (351, 353, 338, 336), (353, 354, 337, 338), (354, 352, 335, 337), (347, 349, 342, 340), (349, 350, 341, 342), (350, 348, 339, 341), (343, 345, 334, 332), (345, 346, 333, 334), (346, 344, 331, 333), (301, 316, 322, 321, 320, 319, 318, 317, 315, 311, 332, 334, 333, 331, 340, 342, 341, 339, 336, 338, 337, 335, 313, 297), (371, 375, 374, 373, 372, 381, 380, 379, 378, 377, 376), (356, 362, 365, 363), (362, 361, 366, 365), (361, 360, 367, 366), (360, 359, 368, 367), (359, 358, 369, 368), (358, 357, 370, 369), (357, 355, 364, 370), (371, 376, 362, 356), (376, 377, 361, 362), (377, 378, 360, 361), (378, 379, 359, 360), (379, 380, 358, 359), (380, 381, 357, 358), (381, 372, 355, 357), (382, 384, 370, 364), (384, 385, 369, 370), (385, 386, 368, 369), (386, 387, 367, 368), (387, 388, 366, 367), (388, 389, 365, 366), (389, 383, 363, 365), (355, 372, 301, 291), (406, 470, 468, 404), (513, 556, 581, 511), (441, 558, 561, 443), (440, 504, 502, 438), (495, 564, 576, 493), (422, 486, 484, 420), (404, 468, 466, 402), (423, 545, 547, 425), (477, 572, 571, 475), (438, 502, 500, 436), (405, 531, 532, 407), (420, 484, 482, 418), (459, 567, 566, 456), (402, 466, 464, 400), (511, 581, 580, 509), (390, 454, 516, 452), (439, 555, 558, 441), (436, 500, 498, 434), (493, 576, 575, 491), (418, 482, 480, 416), (421, 520, 545, 423), (400, 464, 462, 398), (475, 571, 570, 473), (452, 516, 514, 450), (403, 523, 531, 405), (434, 498, 496, 432), (509, 580, 579, 507), (416, 480, 478, 414), (437, 529, 555, 439), (398, 462, 460, 396), (393, 395, 397, 399, 401, 403, 405, 407, 409, 411, 413, 415, 417, 419, 421, 423, 425, 427, 429, 431, 433, 435, 437, 439, 441, 443, 445, 447, 449, 451, 453, 391), (456, 566, 527, 457), (450, 514, 512, 448), (390, 452, 450, 448, 446, 444, 442, 440, 438, 436, 434, 432, 430, 428, 426, 424, 422, 420, 418, 416, 414, 412, 410, 408, 406, 404, 402, 400, 398, 396, 394, 392), (454, 455, 456, 457), (455, 458, 459, 456), (458, 460, 461, 459), (460, 462, 463, 461), (462, 464, 465, 463), (464, 466, 467, 465), (466, 468, 469, 467), (468, 470, 471, 469), (470, 472, 473, 471), (472, 474, 475, 473), (474, 476, 477, 475), (476, 478, 479, 477), (478, 480, 481, 479), (480, 482, 483, 481), (482, 484, 485, 483), (484, 486, 487, 485), (486, 488, 489, 487), (488, 490, 491, 489), (490, 492, 493, 491), (492, 494, 495, 493), (494, 496, 497, 495), (496, 498, 499, 497), (498, 500, 501, 499), (500, 502, 503, 501), (502, 504, 505, 503), (504, 506, 507, 505), (506, 508, 509, 507), (508, 510, 511, 509), (510, 512, 513, 511), (512, 514, 515, 513), (514, 516, 517, 515), (516, 454, 457, 517), (424, 488, 486, 422), (491, 575, 574, 489), (442, 506, 504, 440), (419, 533, 520, 421), (473, 570, 569, 471), (408, 472, 470, 406), (426, 490, 488, 424), (401, 528, 523, 403), (392, 455, 454, 390), (444, 508, 506, 442), (453, 540, 519, 391), (507, 579, 578, 505), (435, 543, 529, 437), (410, 474, 472, 408), (428, 492, 490, 426), (489, 574, 573, 487), (446, 510, 508, 444), (417, 542, 533, 419), (394, 458, 455, 392), (471, 569, 568, 469), (412, 476, 474, 410), (399, 526, 528, 401), (430, 494, 492, 428), (451, 559, 540, 453), (448, 512, 510, 446), (505, 578, 577, 503), (396, 460, 458, 394), (433, 553, 543, 435), (414, 478, 476, 412), (487, 573, 521, 485), (432, 496, 494, 430), (415, 539, 542, 417), (555, 577, 578, 558), (520, 521, 573, 545), (523, 524, 568, 531), (529, 530, 577, 555), (533, 534, 521, 520), (528, 537, 524, 523), (540, 541, 527, 519), (543, 544, 530, 529), (542, 548, 534, 533), (526, 554, 537, 528), (559, 560, 541, 540), (553, 565, 544, 543), (539, 546, 548, 542), (525, 552, 554, 526), (557, 556, 560, 559), (551, 564, 565, 553), (531, 568, 569, 532), (545, 573, 574, 547), (558, 578, 579, 561), (532, 569, 570, 535), (547, 574, 575, 549), (519, 527, 566, 518), (561, 579, 580, 562), (535, 570, 571, 536), (549, 575, 576, 550), (562, 580, 581, 563), (518, 566, 567, 522), (536, 571, 572, 538), (550, 576, 564, 551), (563, 581, 556, 557), (522, 567, 552, 525), (538, 572, 546, 539), (461, 552, 567, 459), (407, 532, 535, 409), (479, 546, 572, 477), (425, 547, 549, 427), (497, 565, 564, 495), (391, 519, 518, 393), (443, 561, 562, 445), (515, 560, 556, 513), (463, 554, 552, 461), (409, 535, 536, 411), (481, 548, 546, 479), (427, 549, 550, 429), (499, 544, 565, 497), (445, 562, 563, 447), (517, 541, 560, 515), (393, 518, 522, 395), (465, 537, 554, 463), (411, 536, 538, 413), (483, 534, 548, 481), (429, 550, 551, 431), (501, 530, 544, 499), (447, 563, 557, 449), (457, 527, 541, 517), (395, 522, 525, 397), (467, 524, 537, 465), (413, 538, 539, 415), (485, 521, 534, 483), (431, 551, 553, 433), (503, 577, 530, 501), (449, 557, 559, 451), (397, 525, 526, 399), (469, 568, 524, 467), (587, 585, 647, 654), (589, 605, 643, 645, 644, 642, 639, 641, 640, 638, 635, 637, 636, 634, 603, 615, 621, 620, 619, 618, 617, 616, 614, 664, 665), (586, 584, 585, 587), (583, 582, 584, 586), (585, 594, 662, 647), (591, 588, 589, 590), (592, 588, 591, 593), (595, 596, 597, 674, 680, 679, 678, 677, 676, 675, 673), (593, 591, 590, 594), (584, 593, 594, 585), (583, 595, 673, 655), (582, 592, 593, 584), (582, 583, 655, 646), (654, 674, 597, 587), (587, 597, 596, 586), (586, 596, 595, 583), (601, 598, 599, 600), (590, 598, 601, 594), (664, 614, 607, 592, 663), (589, 599, 598, 590), (615, 603, 602, 606), (604, 626, 643, 605), (627, 630, 639, 642), (666, 600, 599, 589, 665), (603, 634, 623, 602), (588, 604, 605, 589), (631, 622, 635, 638), (606, 608, 621, 615), (608, 609, 620, 621), (609, 610, 619, 620), (610, 611, 618, 619), (611, 612, 617, 618), (612, 613, 616, 617), (613, 607, 614, 616), (594, 601, 600, 666, 662), (642, 644, 629, 627), (644, 645, 628, 629), (645, 643, 626, 628), (638, 640, 633, 631), (640, 641, 632, 633), (641, 639, 630, 632), (634, 636, 625, 623), (636, 637, 624, 625), (637, 635, 622, 624), (592, 607, 613, 612, 611, 610, 609, 608, 606, 602, 623, 625, 624, 622, 631, 633, 632, 630, 627, 629, 628, 626, 604, 588), (662, 666, 665, 664, 663, 672, 671, 670, 669, 668, 667), (647, 653, 656, 654), (653, 652, 657, 656), (652, 651, 658, 657), (651, 650, 659, 658), (650, 649, 660, 659), (649, 648, 661, 660), (648, 646, 655, 661), (662, 667, 653, 647), (667, 668, 652, 653), (668, 669, 651, 652), (669, 670, 650, 651), (670, 671, 649, 650), (671, 672, 648, 649), (672, 663, 646, 648), (673, 675, 661, 655), (675, 676, 660, 661), (676, 677, 659, 660), (677, 678, 658, 659), (678, 679, 657, 658), (679, 680, 656, 657), (680, 674, 654, 656), (646, 663, 592, 582), (686, 753, 746, 684), (688, 764, 763, 713, 715, 716, 717, 718, 719, 720, 714, 702, 733, 735, 736, 734, 737, 739, 740, 738, 741, 743, 744, 742, 704), (685, 686, 684, 683), (682, 685, 683, 681), (684, 746, 761, 693), (690, 689, 688, 687), (691, 692, 690, 687), (694, 772, 774, 775, 776, 777, 778, 779, 773, 696, 695), (692, 693, 689, 690), (683, 684, 693, 692), (682, 754, 772, 694), (681, 683, 692, 691), (681, 745, 754, 682), (753, 686, 696, 773), (686, 685, 695, 696), (685, 682, 694, 695), (700, 699, 698, 697), (689, 693, 700, 697), (763, 762, 691, 706, 713), (688, 689, 697, 698), (714, 705, 701, 702), (703, 704, 742, 725), (726, 741, 738, 729), (765, 764, 688, 698, 699), (702, 701, 722, 733), (687, 688, 704, 703), (730, 737, 734, 721), (705, 714, 720, 707), (707, 720, 719, 708), (708, 719, 718, 709), (709, 718, 717, 710), (710, 717, 716, 711), (711, 716, 715, 712), (712, 715, 713, 706), (693, 761, 765, 699, 700), (741, 726, 728, 743), (743, 728, 727, 744), (744, 727, 725, 742), (737, 730, 732, 739), (739, 732, 731, 740), (740, 731, 729, 738), (733, 722, 724, 735), (735, 724, 723, 736), (736, 723, 721, 734), (691, 687, 703, 725, 727, 728, 726, 729, 731, 732, 730, 721, 723, 724, 722, 701, 705, 707, 708, 709, 710, 711, 712, 706), (761, 766, 767, 768, 769, 770, 771, 762, 763, 764, 765), (746, 753, 755, 752), (752, 755, 756, 751), (751, 756, 757, 750), (750, 757, 758, 749), (749, 758, 759, 748), (748, 759, 760, 747), (747, 760, 754, 745), (761, 746, 752, 766), (766, 752, 751, 767), (767, 751, 750, 768), (768, 750, 749, 769), (769, 749, 748, 770), (770, 748, 747, 771), (771, 747, 745, 762), (772, 754, 760, 774), (774, 760, 759, 775), (775, 759, 758, 776), (776, 758, 757, 777), (777, 757, 756, 778), (778, 756, 755, 779), (779, 755, 753, 773), (745, 681, 691, 762)])
_uv = me_cylinder_005.uv_layers.new(name='UVMap')
_uv.uv.foreach_set('vector', [0.9687, 0.1693, 0.9779, 0.2154, 0.9779, 0.2154, 0.9687, 0.1693, 0.5, 0.9061, 0.5, 0.8749, 0.5, 0.8749, 0.5, 0.9061, 0.7626, 0.9556, 0.8087, 0.9464, 0.8087, 0.9464, 0.7626, 0.9556, 0.5275, 0.352, 0.5095, 0.3086, 0.5095, 0.3086, 0.5275, 0.352, 0.5, 0.625, 0.5, 0.5937, 0.5, 0.5937, 0.5, 0.625, 0.6695, 0.009342, 0.7156, 0.0001662, 0.7156, 0.0001662, 0.6695, 0.009342, 0.9779, 0.2154, 0.9779, 0.2624, 0.9779, 0.2624, 0.9779, 0.2154, 0.5003, 0.6933, 0.5003, 0.7403, 0.5003, 0.7403, 0.5003, 0.6933, 0.5, 0.3438, 0.5, 0.3126, 0.5, 0.3126, 0.5, 0.3438, 0.5095, 0.3086, 0.5003, 0.2624, 0.5003, 0.2624, 0.5095, 0.3086, 0.8087, 0.4872, 0.7626, 0.478, 0.7626, 0.478, 0.8087, 0.4872, 0.7156, 0.0001662, 0.7626, 0.0001662, 0.7626, 0.0001662, 0.7156, 0.0001662, 0.5, 0.06265, 0.5, 0.03141, 0.5, 0.03141, 0.5, 0.06265, 0.9779, 0.2624, 0.9687, 0.3086, 0.9687, 0.3086, 0.9779, 0.2624, 0.5, 0.8749, 0.5, 0.8436, 0.5, 0.8436, 0.5, 0.8749, 0.8087, 0.4685, 0.7626, 0.4777, 0.7626, 0.4777, 0.8087, 0.4685, 0.7156, 0.9556, 0.7626, 0.9556, 0.7626, 0.9556, 0.7156, 0.9556, 0.5003, 0.2624, 0.5003, 0.2154, 0.5003, 0.2154, 0.5003, 0.2624, 0.5, 0.5937, 0.5, 0.5625, 0.5, 0.5625, 0.5, 0.5937, 0.7626, 0.0001662, 0.8087, 0.009342, 0.8087, 0.009342, 0.7626, 0.0001662, 0.5095, 0.6471, 0.5003, 0.6933, 0.5003, 0.6933, 0.5095, 0.6471, 0.9687, 0.3086, 0.9507, 0.352, 0.9507, 0.352, 0.9687, 0.3086, 0.5, 0.3126, 0.5, 0.2813, 0.5, 0.2813, 0.5, 0.3126, 0.7626, 0.4777, 0.7156, 0.4777, 0.7156, 0.4777, 0.7626, 0.4777, 0.8522, 0.5052, 0.8087, 0.4872, 0.8087, 0.4872, 0.8522, 0.5052, 0.5003, 0.2154, 0.5095, 0.1693, 0.5095, 0.1693, 0.5003, 0.2154, 0.5, 0.8436, 0.5, 0.8124, 0.5, 0.8124, 0.5, 0.8436, 0.8087, 0.009342, 0.8522, 0.02734, 0.8522, 0.02734, 0.8087, 0.009342, 0.6695, 0.9464, 0.7156, 0.9556, 0.7156, 0.9556, 0.6695, 0.9464, 0.9507, 0.352, 0.9246, 0.3911, 0.9246, 0.3911, 0.9507, 0.352, 0.9779, 0.6933, 0.9779, 0.7403, 0.9687, 0.7864, 0.9507, 0.8299, 0.9246, 0.869, 0.8913, 0.9023, 0.8522, 0.9284, 0.8087, 0.9464, 0.7626, 0.9556, 0.7156, 0.9556, 0.6695, 0.9464, 0.626, 0.9284, 0.5869, 0.9023, 0.5536, 0.869, 0.5275, 0.8299, 0.5095, 0.7864, 0.5003, 0.7403, 0.5003, 0.6933, 0.5095, 0.6471, 0.5275, 0.6037, 0.5536, 0.5646, 0.5869, 0.5313, 0.626, 0.5052, 0.6695, 0.4872, 0.7156, 0.478, 0.7626, 0.478, 0.8087, 0.4872, 0.8522, 0.5052, 0.8913, 0.5313, 0.9246, 0.5646, 0.9507, 0.6037, 0.9687, 0.6471, 0.5, 0.03141, 0.5, 0.0001661, 0.5, 0.0001661, 0.5, 0.03141, 0.7156, 0.4777, 0.6695, 0.4685, 0.6695, 0.4685, 0.7156, 0.4777, 0.8087, 0.4685, 0.8522, 0.4505, 0.8913, 0.4244, 0.9246, 0.3911, 0.9507, 0.352, 0.9687, 0.3086, 0.9779, 0.2624, 0.9779, 0.2154, 0.9687, 0.1693, 0.9507, 0.1258, 0.9246, 0.08673, 0.8913, 0.05347, 0.8522, 0.02734, 0.8087, 0.009342, 0.7626, 0.0001662, 0.7156, 0.0001662, 0.6695, 0.009342, 0.626, 0.02734, 0.5869, 0.05347, 0.5536, 0.08673, 0.5275, 0.1258, 0.5095, 0.1693, 0.5003, 0.2154, 0.5003, 0.2624, 0.5095, 0.3086, 0.5275, 0.352, 0.5536, 0.3911, 0.5869, 0.4244, 0.626, 0.4505, 0.6695, 0.4685, 0.7156, 0.4777, 0.7626, 0.4777, 0.0001662, 0.0001661, 0.5, 0.0001661, 0.5, 0.03141, 0.0001662, 0.03141, 0.0001662, 0.03141, 0.5, 0.03141, 0.5, 0.06265, 0.0001662, 0.06265, 0.0001662, 0.06265, 0.5, 0.06265, 0.5, 0.09388, 0.0001662, 0.09388, 0.0001662, 0.09388, 0.5, 0.09388, 0.5, 0.1251, 0.0001662, 0.1251, 0.0001662, 0.1251, 0.5, 0.1251, 0.5, 0.1564, 0.0001662, 0.1564, 0.0001662, 0.1564, 0.5, 0.1564, 0.5, 0.1876, 0.0001662, 0.1876, 0.0001662, 0.1876, 0.5, 0.1876, 0.5, 0.2188, 0.0001662, 0.2188, 0.0001662, 0.2188, 0.5, 0.2188, 0.5, 0.2501, 0.0001662, 0.2501, 0.0001662, 0.2501, 0.5, 0.2501, 0.5, 0.2813, 0.0001662, 0.2813, 0.0001662, 0.2813, 0.5, 0.2813, 0.5, 0.3126, 0.0001662, 0.3126, 0.0001662, 0.3126, 0.5, 0.3126, 0.5, 0.3438, 0.0001662, 0.3438, 0.0001662, 0.3438, 0.5, 0.3438, 0.5, 0.375, 0.0001662, 0.375, 0.0001662, 0.375, 0.5, 0.375, 0.5, 0.4063, 0.0001662, 0.4063, 0.0001662, 0.4063, 0.5, 0.4063, 0.5, 0.4375, 0.0001662, 0.4375, 0.0001662, 0.4375, 0.5, 0.4375, 0.5, 0.4688, 0.0001662, 0.4688, 0.0001662, 0.4688, 0.5, 0.4688, 0.5, 0.5, 0.0001662, 0.5, 0.0001662, 0.5, 0.5, 0.5, 0.5, 0.5312, 0.0001662, 0.5312, 0.0001662, 0.5312, 0.5, 0.5312, 0.5, 0.5625, 0.0001662, 0.5625, 0.0001662, 0.5625, 0.5, 0.5625, 0.5, 0.5937, 0.0001662, 0.5937, 0.0001662, 0.5937, 0.5, 0.5937, 0.5, 0.625, 0.0001662, 0.625, 0.0001662, 0.625, 0.5, 0.625, 0.5, 0.6562, 0.0001662, 0.6562, 0.0001662, 0.6562, 0.5, 0.6562, 0.5, 0.6874, 0.0001662, 0.6874, 0.0001662, 0.6874, 0.5, 0.6874, 0.5, 0.7187, 0.0001662, 0.7187, 0.0001662, 0.7187, 0.5, 0.7187, 0.5, 0.7499, 0.0001662, 0.7499, 0.0001662, 0.7499, 0.5, 0.7499, 0.5, 0.7812, 0.0001662, 0.7812, 0.0001662, 0.7812, 0.5, 0.7812, 0.5, 0.8124, 0.0001662, 0.8124, 0.0001662, 0.8124, 0.5, 0.8124, 0.5, 0.8436, 0.0001662, 0.8436, 0.0001662, 0.8436, 0.5, 0.8436, 0.5, 0.8749, 0.0001662, 0.8749, 0.0001662, 0.8749, 0.5, 0.8749, 0.5, 0.9061, 0.0001662, 0.9061, 0.0001662, 0.9061, 0.5, 0.9061, 0.5, 0.9374, 0.0001662, 0.9374, 0.0001662, 0.9374, 0.5, 0.9374, 0.5, 0.9686, 0.0001662, 0.9686, 0.0001662, 0.9686, 0.5, 0.9686, 0.5, 0.9998, 0.0001662, 0.9998, 0.626, 0.02734, 0.6695, 0.009342, 0.6695, 0.009342, 0.626, 0.02734, 0.5, 0.5625, 0.5, 0.5312, 0.5, 0.5312, 0.5, 0.5625, 0.5536, 0.3911, 0.5275, 0.352, 0.5275, 0.352, 0.5536, 0.3911, 0.5275, 0.6037, 0.5095, 0.6471, 0.5095, 0.6471, 0.5275, 0.6037, 0.5, 0.2813, 0.5, 0.2501, 0.5, 0.2501, 0.5, 0.2813, 0.9507, 0.1258, 0.9687, 0.1693, 0.9687, 0.1693, 0.9507, 0.1258, 0.5869, 0.05347, 0.626, 0.02734, 0.626, 0.02734, 0.5869, 0.05347, 0.8913, 0.5313, 0.8522, 0.5052, 0.8522, 0.5052, 0.8913, 0.5313, 0.8522, 0.4505, 0.8087, 0.4685, 0.8087, 0.4685, 0.8522, 0.4505, 0.5869, 0.4244, 0.5536, 0.3911, 0.5536, 0.3911, 0.5869, 0.4244, 0.9687, 0.7864, 0.9779, 0.7403, 0.9779, 0.7403, 0.9687, 0.7864, 0.5, 0.8124, 0.5, 0.7812, 0.5, 0.7812, 0.5, 0.8124, 0.626, 0.9284, 0.6695, 0.9464, 0.6695, 0.9464, 0.626, 0.9284, 0.9246, 0.08673, 0.9507, 0.1258, 0.9507, 0.1258, 0.9246, 0.08673, 0.5536, 0.08673, 0.5869, 0.05347, 0.5869, 0.05347, 0.5536, 0.08673, 0.5, 0.5312, 0.5, 0.5, 0.5, 0.5, 0.5, 0.5312, 0.626, 0.4505, 0.5869, 0.4244, 0.5869, 0.4244, 0.626, 0.4505, 0.5536, 0.5646, 0.5275, 0.6037, 0.5275, 0.6037, 0.5536, 0.5646, 0.8913, 0.4244, 0.8522, 0.4505, 0.8522, 0.4505, 0.8913, 0.4244, 0.5, 0.2501, 0.5, 0.2188, 0.5, 0.2188, 0.5, 0.2501, 0.8913, 0.05347, 0.9246, 0.08673, 0.9246, 0.08673, 0.8913, 0.05347, 0.9246, 0.5646, 0.8913, 0.5313, 0.8913, 0.5313, 0.9246, 0.5646, 0.5275, 0.1258, 0.5536, 0.08673, 0.5536, 0.08673, 0.5275, 0.1258, 0.9507, 0.8299, 0.9687, 0.7864, 0.9687, 0.7864, 0.9507, 0.8299, 0.6695, 0.4685, 0.626, 0.4505, 0.626, 0.4505, 0.6695, 0.4685, 0.5, 0.7812, 0.5, 0.7499, 0.5, 0.7499, 0.5, 0.7812, 0.9246, 0.3911, 0.8913, 0.4244, 0.8913, 0.4244, 0.9246, 0.3911, 0.5869, 0.9023, 0.626, 0.9284, 0.626, 0.9284, 0.5869, 0.9023, 0.8522, 0.02734, 0.8913, 0.05347, 0.8913, 0.05347, 0.8522, 0.02734, 0.5, 0.5, 0.5, 0.4688, 0.5, 0.4688, 0.5, 0.5, 0.5095, 0.1693, 0.5275, 0.1258, 0.5275, 0.1258, 0.5095, 0.1693, 0.5869, 0.5313, 0.5536, 0.5646, 0.5536, 0.5646, 0.5869, 0.5313, 0.7156, 0.9556, 0.7626, 0.9556, 0.7626, 0.9556, 0.7156, 0.9556, 0.5095, 0.6471, 0.5003, 0.6933, 0.5003, 0.6933, 0.5095, 0.6471, 0.8522, 0.5052, 0.8087, 0.4872, 0.8087, 0.4872, 0.8522, 0.5052, 0.6695, 0.9464, 0.7156, 0.9556, 0.7156, 0.9556, 0.6695, 0.9464, 0.5275, 0.6037, 0.5095, 0.6471, 0.5095, 0.6471, 0.5275, 0.6037, 0.8913, 0.5313, 0.8522, 0.5052, 0.8522, 0.5052, 0.8913, 0.5313, 0.9687, 0.7864, 0.9779, 0.7403, 0.9779, 0.7403, 0.9687, 0.7864, 0.626, 0.9284, 0.6695, 0.9464, 0.6695, 0.9464, 0.626, 0.9284, 0.5536, 0.5646, 0.5275, 0.6037, 0.5275, 0.6037, 0.5536, 0.5646, 0.9246, 0.5646, 0.8913, 0.5313, 0.8913, 0.5313, 0.9246, 0.5646, 0.9507, 0.8299, 0.9687, 0.7864, 0.9687, 0.7864, 0.9507, 0.8299, 0.5869, 0.9023, 0.626, 0.9284, 0.626, 0.9284, 0.5869, 0.9023, 0.5869, 0.5313, 0.5536, 0.5646, 0.5536, 0.5646, 0.5869, 0.5313, 0.9507, 0.6037, 0.9246, 0.5646, 0.9246, 0.5646, 0.9507, 0.6037, 0.9246, 0.869, 0.9507, 0.8299, 0.9507, 0.8299, 0.9246, 0.869, 0.5536, 0.869, 0.5869, 0.9023, 0.5869, 0.9023, 0.5536, 0.869, 0.8087, 0.4872, 0.7626, 0.478, 0.7626, 0.478, 0.8087, 0.4872, 0.5003, 0.6933, 0.5003, 0.7403, 0.5003, 0.7403, 0.5003, 0.6933, 0.7626, 0.9556, 0.8087, 0.9464, 0.8087, 0.9464, 0.7626, 0.9556, 0.7626, 0.478, 0.7156, 0.478, 0.7156, 0.478, 0.7626, 0.478, 0.5003, 0.7403, 0.5095, 0.7864, 0.5095, 0.7864, 0.5003, 0.7403, 0.9779, 0.7403, 0.9779, 0.6933, 0.9779, 0.6933, 0.9779, 0.7403, 0.8087, 0.9464, 0.8522, 0.9284, 0.8522, 0.9284, 0.8087, 0.9464, 0.7156, 0.478, 0.6695, 0.4872, 0.6695, 0.4872, 0.7156, 0.478, 0.5095, 0.7864, 0.5275, 0.8299, 0.5275, 0.8299, 0.5095, 0.7864, 0.8522, 0.9284, 0.8913, 0.9023, 0.8913, 0.9023, 0.8522, 0.9284, 0.9779, 0.6933, 0.9687, 0.6471, 0.9687, 0.6471, 0.9779, 0.6933, 0.6695, 0.4872, 0.626, 0.5052, 0.626, 0.5052, 0.6695, 0.4872, 0.5275, 0.8299, 0.5536, 0.869, 0.5536, 0.869, 0.5275, 0.8299, 0.8913, 0.9023, 0.9246, 0.869, 0.9246, 0.869, 0.8913, 0.9023, 0.9687, 0.6471, 0.9507, 0.6037, 0.9507, 0.6037, 0.9687, 0.6471, 0.626, 0.5052, 0.5869, 0.5313, 0.5869, 0.5313, 0.626, 0.5052, 0.5, 0.09388, 0.5, 0.06265, 0.5, 0.06265, 0.5, 0.09388, 0.7626, 0.478, 0.7156, 0.478, 0.7156, 0.478, 0.7626, 0.478, 0.5, 0.375, 0.5, 0.3438, 0.5, 0.3438, 0.5, 0.375, 0.5003, 0.7403, 0.5095, 0.7864, 0.5095, 0.7864, 0.5003, 0.7403, 0.5, 0.6562, 0.5, 0.625, 0.5, 0.625, 0.5, 0.6562, 0.9779, 0.7403, 0.9779, 0.6933, 0.9779, 0.6933, 0.9779, 0.7403, 0.8087, 0.9464, 0.8522, 0.9284, 0.8522, 0.9284, 0.8087, 0.9464, 0.5, 0.9374, 0.5, 0.9061, 0.5, 0.9061, 0.5, 0.9374, 0.5, 0.1251, 0.5, 0.09388, 0.5, 0.09388, 0.5, 0.1251, 0.7156, 0.478, 0.6695, 0.4872, 0.6695, 0.4872, 0.7156, 0.478, 0.5, 0.4063, 0.5, 0.375, 0.5, 0.375, 0.5, 0.4063, 0.5095, 0.7864, 0.5275, 0.8299, 0.5275, 0.8299, 0.5095, 0.7864, 0.5, 0.6874, 0.5, 0.6562, 0.5, 0.6562, 0.5, 0.6874, 0.8522, 0.9284, 0.8913, 0.9023, 0.8913, 0.9023, 0.8522, 0.9284, 0.5, 0.9686, 0.5, 0.9374, 0.5, 0.9374, 0.5, 0.9686, 0.9779, 0.6933, 0.9687, 0.6471, 0.9687, 0.6471, 0.9779, 0.6933, 0.5, 0.1564, 0.5, 0.1251, 0.5, 0.1251, 0.5, 0.1564, 0.6695, 0.4872, 0.626, 0.5052, 0.626, 0.5052, 0.6695, 0.4872, 0.5, 0.4375, 0.5, 0.4063, 0.5, 0.4063, 0.5, 0.4375, 0.5275, 0.8299, 0.5536, 0.869, 0.5536, 0.869, 0.5275, 0.8299, 0.5, 0.7187, 0.5, 0.6874, 0.5, 0.6874, 0.5, 0.7187, 0.8913, 0.9023, 0.9246, 0.869, 0.9246, 0.869, 0.8913, 0.9023, 0.5, 0.9998, 0.5, 0.9686, 0.5, 0.9686, 0.5, 0.9998, 0.9687, 0.6471, 0.9507, 0.6037, 0.9507, 0.6037, 0.9687, 0.6471, 0.5, 0.1876, 0.5, 0.1564, 0.5, 0.1564, 0.5, 0.1876, 0.626, 0.5052, 0.5869, 0.5313, 0.5869, 0.5313, 0.626, 0.5052, 0.5, 0.4688, 0.5, 0.4375, 0.5, 0.4375, 0.5, 0.4688, 0.5536, 0.869, 0.5869, 0.9023, 0.5869, 0.9023, 0.5536, 0.869, 0.5, 0.7499, 0.5, 0.7187, 0.5, 0.7187, 0.5, 0.7499, 0.9246, 0.869, 0.9507, 0.8299, 0.9507, 0.8299, 0.9246, 0.869, 0.9507, 0.6037, 0.9246, 0.5646, 0.9246, 0.5646, 0.9507, 0.6037, 0.5, 0.2188, 0.5, 0.1876, 0.5, 0.1876, 0.5, 0.2188, 0.625, 0.5, 0.707, 0.5, 0.707, 0.75, 0.625, 0.75, 0.625, 0.0, 0.625, 0.0, 0.625, 0.0, 0.625, 0.0, 0.625, 0.0, 0.625, 0.0, 0.625, 0.0, 0.625, 0.0, 0.625, 0.0, 0.625, 0.0, 0.625, 0.0, 0.625, 0.0, 0.625, 0.0, 0.625, 0.0, 0.625, 0.0, 0.625, 0.0, 0.625, 0.0, 0.625, 0.0, 0.625, 0.0, 0.625, 0.0, 0.625, 0.0, 0.625, 0.0, 0.625, 0.0, 0.625, 0.0, 0.625, 0.0, 0.375, 0.5, 0.625, 0.5, 0.625, 0.75, 0.375, 0.75, 0.125, 0.5, 0.375, 0.5, 0.375, 0.75, 0.125, 0.75, 0.625, 0.75, 0.707, 0.75, 0.707, 0.75, 0.625, 0.75, 0.375, 0.75, 0.625, 0.75, 0.625, 1.0, 0.375, 1.0, 0.125, 0.75, 0.375, 0.75, 0.375, 0.75, 0.125, 0.75, 0.375, 0.25, 0.4319, 0.25, 0.4749, 0.2542, 0.5157, 0.2666, 0.5523, 0.2867, 0.5829, 0.3133, 0.6059, 0.3451, 0.6202, 0.3806, 0.625, 0.418, 0.625, 0.5, 0.375, 0.5, 0.375, 0.75, 0.625, 0.75, 0.625, 0.75, 0.375, 0.75, 0.375, 0.75, 0.625, 0.75, 0.625, 0.75, 0.375, 0.75, 0.375, 0.25, 0.4319, 0.25, 0.4319, 0.25, 0.375, 0.25, 0.125, 0.75, 0.375, 0.75, 0.375, 0.75, 0.125, 0.75, 0.375, 0.0, 0.4319, 0.0, 0.4319, 0.25, 0.375, 0.25, 0.707, 0.5, 0.625, 0.5, 0.625, 0.5, 0.707, 0.5, 0.625, 0.5, 0.375, 0.5, 0.375, 0.5, 0.625, 0.5, 0.375, 0.5, 0.125, 0.5, 0.125, 0.5, 0.375, 0.5, 0.625, 0.75, 0.875, 0.75, 0.875, 0.75, 0.625, 0.75, 0.625, 0.75, 0.625, 0.75, 0.625, 0.75, 0.625, 0.75, 0.625, 0.0, 0.4319, 0.0, 0.375, 0.0, 0.375, 0.0, 0.625, 0.0, 0.625, 1.0, 0.625, 0.75, 0.625, 0.75, 0.625, 1.0, 0.625, 0.0, 0.375, 0.0, 0.375, 0.0, 0.625, 0.0, 0.375, 1.0, 0.625, 1.0, 0.625, 1.0, 0.375, 1.0, 0.375, 0.0, 0.625, 0.0, 0.625, 0.0, 0.375, 0.0, 0.625, 0.0, 0.625, 0.0, 0.625, 0.0, 0.625, 0.0, 0.625, 0.0, 0.625, 0.0, 0.375, 0.0, 0.375, 0.0, 0.625, 0.0, 0.375, 1.0, 0.625, 1.0, 0.625, 1.0, 0.375, 1.0, 0.375, 0.0, 0.625, 0.0, 0.625, 0.0, 0.375, 0.0, 0.375, 0.0, 0.625, 0.0, 0.625, 0.0, 0.375, 0.0, 0.375, 0.0, 0.625, 0.0, 0.625, 0.0, 0.375, 0.0, 0.375, 0.0, 0.625, 0.0, 0.625, 0.0, 0.375, 0.0, 0.375, 0.0, 0.625, 0.0, 0.625, 0.0, 0.375, 0.0, 0.375, 0.0, 0.625, 0.0, 0.625, 0.0, 0.375, 0.0, 0.375, 0.0, 0.625, 0.0, 0.625, 0.0, 0.375, 0.0, 0.375, 0.0, 0.625, 0.0, 0.625, 0.0, 0.375, 0.0, 0.625, 0.75, 0.707, 0.75, 0.875, 0.75, 0.875, 0.75, 0.625, 0.75, 0.625, 0.0, 0.375, 0.0, 0.375, 0.0, 0.625, 0.0, 0.625, 0.0, 0.375, 0.0, 0.375, 0.0, 0.625, 0.0, 0.625, 1.0, 0.375, 1.0, 0.375, 1.0, 0.625, 1.0, 0.625, 0.0, 0.375, 0.0, 0.375, 0.0, 0.625, 0.0, 0.625, 0.0, 0.375, 0.0, 0.375, 0.0, 0.625, 0.0, 0.625, 0.0, 0.375, 0.0, 0.375, 0.0, 0.625, 0.0, 0.625, 0.0, 0.375, 0.0, 0.375, 0.0, 0.625, 0.0, 0.625, 0.0, 0.375, 0.0, 0.375, 0.0, 0.625, 0.0, 0.625, 0.0, 0.375, 0.0, 0.375, 0.0, 0.625, 0.0, 0.125, 0.75, 0.125, 0.75, 0.125, 0.75, 0.125, 0.75, 0.125, 0.75, 0.125, 0.75, 0.125, 0.75, 0.125, 0.75, 0.125, 0.75, 0.125, 0.75, 0.125, 0.75, 0.125, 0.75, 0.125, 0.75, 0.125, 0.75, 0.125, 0.75, 0.125, 0.75, 0.125, 0.75, 0.125, 0.75, 0.125, 0.75, 0.125, 0.75, 0.125, 0.75, 0.125, 0.75, 0.125, 0.75, 0.125, 0.75, 0.625, 0.0, 0.625, 0.0, 0.625, 0.0, 0.625, 0.0, 0.625, 0.0, 0.625, 0.0, 0.625, 0.0, 0.625, 0.0, 0.625, 0.0, 0.625, 0.0, 0.625, 0.0, 0.707, 0.75, 0.707, 0.5, 0.7444, 0.5, 0.7444, 0.75, 0.7444, 0.75, 0.7444, 0.5, 0.7799, 0.5, 0.7799, 0.75, 0.7799, 0.75, 0.7799, 0.5, 0.875, 0.5, 0.875, 0.75, 0.625, 0.0, 0.625, 0.25, 0.5523, 0.25, 0.5523, 0.0, 0.5523, 0.0, 0.5523, 0.25, 0.5157, 0.25, 0.5157, 0.0, 0.5157, 0.0, 0.5157, 0.25, 0.4749, 0.25, 0.4749, 0.0, 0.4749, 0.0, 0.4749, 0.25, 0.4319, 0.25, 0.4319, 0.0, 0.707, 0.75, 0.707, 0.75, 0.7444, 0.75, 0.7444, 0.75, 0.7444, 0.75, 0.7444, 0.75, 0.7799, 0.75, 0.7799, 0.75, 0.7799, 0.75, 0.7799, 0.75, 0.875, 0.75, 0.875, 0.75, 0.625, 0.0, 0.625, 0.0, 0.5523, 0.0, 0.5523, 0.0, 0.5523, 0.0, 0.5523, 0.0, 0.5157, 0.0, 0.5157, 0.0, 0.5157, 0.0, 0.5157, 0.0, 0.4749, 0.0, 0.4749, 0.0, 0.4749, 0.0, 0.4749, 0.0, 0.4319, 0.0, 0.4319, 0.0, 0.4319, 0.25, 0.4319, 0.25, 0.4749, 0.25, 0.4749, 0.25, 0.4749, 0.25, 0.4749, 0.25, 0.5157, 0.25, 0.5157, 0.25, 0.5157, 0.25, 0.5157, 0.25, 0.5523, 0.25, 0.5523, 0.25, 0.5523, 0.25, 0.5523, 0.25, 0.625, 0.25, 0.625, 0.25, 0.875, 0.5, 0.875, 0.5, 0.7799, 0.5, 0.7799, 0.5, 0.7799, 0.5, 0.7799, 0.5, 0.7444, 0.5, 0.7444, 0.5, 0.7444, 0.5, 0.7444, 0.5, 0.707, 0.5, 0.707, 0.5, 0.4319, 0.0, 0.375, 0.0, 0.375, 0.0, 0.4319, 0.0, 0.625, 0.5, 0.625, 0.75, 0.707, 0.75, 0.707, 0.5, 0.625, 0.0, 0.625, 0.0, 0.625, 0.0, 0.625, 0.0, 0.625, 0.0, 0.625, 0.0, 0.625, 0.0, 0.625, 0.0, 0.625, 0.0, 0.625, 0.0, 0.625, 0.0, 0.625, 0.0, 0.625, 0.0, 0.625, 0.0, 0.625, 0.0, 0.625, 0.0, 0.625, 0.0, 0.625, 0.0, 0.625, 0.0, 0.625, 0.0, 0.625, 0.0, 0.625, 0.0, 0.625, 0.0, 0.625, 0.0, 0.625, 0.0, 0.375, 0.5, 0.375, 0.75, 0.625, 0.75, 0.625, 0.5, 0.125, 0.5, 0.125, 0.75, 0.375, 0.75, 0.375, 0.5, 0.625, 0.75, 0.625, 0.75, 0.707, 0.75, 0.707, 0.75, 0.375, 0.75, 0.375, 1.0, 0.625, 1.0, 0.625, 0.75, 0.125, 0.75, 0.125, 0.75, 0.375, 0.75, 0.375, 0.75, 0.375, 0.25, 0.375, 0.5, 0.625, 0.5, 0.625, 0.418, 0.6202, 0.3806, 0.6059, 0.3451, 0.5829, 0.3133, 0.5523, 0.2867, 0.5157, 0.2666, 0.4749, 0.2542, 0.4319, 0.25, 0.375, 0.75, 0.375, 0.75, 0.625, 0.75, 0.625, 0.75, 0.375, 0.75, 0.375, 0.75, 0.625, 0.75, 0.625, 0.75, 0.375, 0.25, 0.375, 0.25, 0.4319, 0.25, 0.4319, 0.25, 0.125, 0.75, 0.125, 0.75, 0.375, 0.75, 0.375, 0.75, 0.375, 0.0, 0.375, 0.25, 0.4319, 0.25, 0.4319, 0.0, 0.707, 0.5, 0.707, 0.5, 0.625, 0.5, 0.625, 0.5, 0.625, 0.5, 0.625, 0.5, 0.375, 0.5, 0.375, 0.5, 0.375, 0.5, 0.375, 0.5, 0.125, 0.5, 0.125, 0.5, 0.625, 0.75, 0.625, 0.75, 0.875, 0.75, 0.875, 0.75, 0.625, 0.75, 0.625, 0.75, 0.625, 0.75, 0.625, 0.75, 0.625, 0.0, 0.625, 0.0, 0.375, 0.0, 0.375, 0.0, 0.4319, 0.0, 0.625, 1.0, 0.625, 1.0, 0.625, 0.75, 0.625, 0.75, 0.625, 0.0, 0.625, 0.0, 0.375, 0.0, 0.375, 0.0, 0.375, 1.0, 0.375, 1.0, 0.625, 1.0, 0.625, 1.0, 0.375, 0.0, 0.375, 0.0, 0.625, 0.0, 0.625, 0.0, 0.625, 0.0, 0.625, 0.0, 0.625, 0.0, 0.625, 0.0, 0.625, 0.0, 0.625, 0.0, 0.625, 0.0, 0.375, 0.0, 0.375, 0.0, 0.375, 1.0, 0.375, 1.0, 0.625, 1.0, 0.625, 1.0, 0.375, 0.0, 0.375, 0.0, 0.625, 0.0, 0.625, 0.0, 0.375, 0.0, 0.375, 0.0, 0.625, 0.0, 0.625, 0.0, 0.375, 0.0, 0.375, 0.0, 0.625, 0.0, 0.625, 0.0, 0.375, 0.0, 0.375, 0.0, 0.625, 0.0, 0.625, 0.0, 0.375, 0.0, 0.375, 0.0, 0.625, 0.0, 0.625, 0.0, 0.375, 0.0, 0.375, 0.0, 0.625, 0.0, 0.625, 0.0, 0.375, 0.0, 0.375, 0.0, 0.625, 0.0, 0.625, 0.0, 0.375, 0.0, 0.375, 0.0, 0.625, 0.0, 0.625, 0.0, 0.625, 0.75, 0.625, 0.75, 0.875, 0.75, 0.875, 0.75, 0.707, 0.75, 0.625, 0.0, 0.625, 0.0, 0.375, 0.0, 0.375, 0.0, 0.625, 0.0, 0.625, 0.0, 0.375, 0.0, 0.375, 0.0, 0.625, 1.0, 0.625, 1.0, 0.375, 1.0, 0.375, 1.0, 0.625, 0.0, 0.625, 0.0, 0.375, 0.0, 0.375, 0.0, 0.625, 0.0, 0.625, 0.0, 0.375, 0.0, 0.375, 0.0, 0.625, 0.0, 0.625, 0.0, 0.375, 0.0, 0.375, 0.0, 0.625, 0.0, 0.625, 0.0, 0.375, 0.0, 0.375, 0.0, 0.625, 0.0, 0.625, 0.0, 0.375, 0.0, 0.375, 0.0, 0.625, 0.0, 0.625, 0.0, 0.375, 0.0, 0.375, 0.0, 0.125, 0.75, 0.125, 0.75, 0.125, 0.75, 0.125, 0.75, 0.125, 0.75, 0.125, 0.75, 0.125, 0.75, 0.125, 0.75, 0.125, 0.75, 0.125, 0.75, 0.125, 0.75, 0.125, 0.75, 0.125, 0.75, 0.125, 0.75, 0.125, 0.75, 0.125, 0.75, 0.125, 0.75, 0.125, 0.75, 0.125, 0.75, 0.125, 0.75, 0.125, 0.75, 0.125, 0.75, 0.125, 0.75, 0.125, 0.75, 0.625, 0.0, 0.625, 0.0, 0.625, 0.0, 0.625, 0.0, 0.625, 0.0, 0.625, 0.0, 0.625, 0.0, 0.625, 0.0, 0.625, 0.0, 0.625, 0.0, 0.625, 0.0, 0.707, 0.75, 0.7444, 0.75, 0.7444, 0.5, 0.707, 0.5, 0.7444, 0.75, 0.7799, 0.75, 0.7799, 0.5, 0.7444, 0.5, 0.7799, 0.75, 0.875, 0.75, 0.875, 0.5, 0.7799, 0.5, 0.625, 0.0, 0.5523, 0.0, 0.5523, 0.25, 0.625, 0.25, 0.5523, 0.0, 0.5157, 0.0, 0.5157, 0.25, 0.5523, 0.25, 0.5157, 0.0, 0.4749, 0.0, 0.4749, 0.25, 0.5157, 0.25, 0.4749, 0.0, 0.4319, 0.0, 0.4319, 0.25, 0.4749, 0.25, 0.707, 0.75, 0.7444, 0.75, 0.7444, 0.75, 0.707, 0.75, 0.7444, 0.75, 0.7799, 0.75, 0.7799, 0.75, 0.7444, 0.75, 0.7799, 0.75, 0.875, 0.75, 0.875, 0.75, 0.7799, 0.75, 0.625, 0.0, 0.5523, 0.0, 0.5523, 0.0, 0.625, 0.0, 0.5523, 0.0, 0.5157, 0.0, 0.5157, 0.0, 0.5523, 0.0, 0.5157, 0.0, 0.4749, 0.0, 0.4749, 0.0, 0.5157, 0.0, 0.4749, 0.0, 0.4319, 0.0, 0.4319, 0.0, 0.4749, 0.0, 0.4319, 0.25, 0.4749, 0.25, 0.4749, 0.25, 0.4319, 0.25, 0.4749, 0.25, 0.5157, 0.25, 0.5157, 0.25, 0.4749, 0.25, 0.5157, 0.25, 0.5523, 0.25, 0.5523, 0.25, 0.5157, 0.25, 0.5523, 0.25, 0.625, 0.25, 0.625, 0.25, 0.5523, 0.25, 0.875, 0.5, 0.7799, 0.5, 0.7799, 0.5, 0.875, 0.5, 0.7799, 0.5, 0.7444, 0.5, 0.7444, 0.5, 0.7799, 0.5, 0.7444, 0.5, 0.707, 0.5, 0.707, 0.5, 0.7444, 0.5, 0.4319, 0.0, 0.4319, 0.0, 0.375, 0.0, 0.375, 0.0, 0.9687, 0.1693, 0.9687, 0.1693, 0.9779, 0.2154, 0.9779, 0.2154, 0.5, 0.9061, 0.5, 0.9061, 0.5, 0.8749, 0.5, 0.8749, 0.7626, 0.9556, 0.7626, 0.9556, 0.8087, 0.9464, 0.8087, 0.9464, 0.5275, 0.352, 0.5275, 0.352, 0.5095, 0.3086, 0.5095, 0.3086, 0.5, 0.625, 0.5, 0.625, 0.5, 0.5937, 0.5, 0.5937, 0.6695, 0.009342, 0.6695, 0.009342, 0.7156, 0.0001662, 0.7156, 0.0001662, 0.9779, 0.2154, 0.9779, 0.2154, 0.9779, 0.2624, 0.9779, 0.2624, 0.5003, 0.6933, 0.5003, 0.6933, 0.5003, 0.7403, 0.5003, 0.7403, 0.5, 0.3438, 0.5, 0.3438, 0.5, 0.3126, 0.5, 0.3126, 0.5095, 0.3086, 0.5095, 0.3086, 0.5003, 0.2624, 0.5003, 0.2624, 0.8087, 0.4872, 0.8087, 0.4872, 0.7626, 0.478, 0.7626, 0.478, 0.7156, 0.0001662, 0.7156, 0.0001662, 0.7626, 0.0001662, 0.7626, 0.0001662, 0.5, 0.06265, 0.5, 0.06265, 0.5, 0.03141, 0.5, 0.03141, 0.9779, 0.2624, 0.9779, 0.2624, 0.9687, 0.3086, 0.9687, 0.3086, 0.5, 0.8749, 0.5, 0.8749, 0.5, 0.8436, 0.5, 0.8436, 0.8087, 0.4685, 0.8087, 0.4685, 0.7626, 0.4777, 0.7626, 0.4777, 0.7156, 0.9556, 0.7156, 0.9556, 0.7626, 0.9556, 0.7626, 0.9556, 0.5003, 0.2624, 0.5003, 0.2624, 0.5003, 0.2154, 0.5003, 0.2154, 0.5, 0.5937, 0.5, 0.5937, 0.5, 0.5625, 0.5, 0.5625, 0.7626, 0.0001662, 0.7626, 0.0001662, 0.8087, 0.009342, 0.8087, 0.009342, 0.5095, 0.6471, 0.5095, 0.6471, 0.5003, 0.6933, 0.5003, 0.6933, 0.9687, 0.3086, 0.9687, 0.3086, 0.9507, 0.352, 0.9507, 0.352, 0.5, 0.3126, 0.5, 0.3126, 0.5, 0.2813, 0.5, 0.2813, 0.7626, 0.4777, 0.7626, 0.4777, 0.7156, 0.4777, 0.7156, 0.4777, 0.8522, 0.5052, 0.8522, 0.5052, 0.8087, 0.4872, 0.8087, 0.4872, 0.5003, 0.2154, 0.5003, 0.2154, 0.5095, 0.1693, 0.5095, 0.1693, 0.5, 0.8436, 0.5, 0.8436, 0.5, 0.8124, 0.5, 0.8124, 0.8087, 0.009342, 0.8087, 0.009342, 0.8522, 0.02734, 0.8522, 0.02734, 0.6695, 0.9464, 0.6695, 0.9464, 0.7156, 0.9556, 0.7156, 0.9556, 0.9507, 0.352, 0.9507, 0.352, 0.9246, 0.3911, 0.9246, 0.3911, 0.9779, 0.6933, 0.9687, 0.6471, 0.9507, 0.6037, 0.9246, 0.5646, 0.8913, 0.5313, 0.8522, 0.5052, 0.8087, 0.4872, 0.7626, 0.478, 0.7156, 0.478, 0.6695, 0.4872, 0.626, 0.5052, 0.5869, 0.5313, 0.5536, 0.5646, 0.5275, 0.6037, 0.5095, 0.6471, 0.5003, 0.6933, 0.5003, 0.7403, 0.5095, 0.7864, 0.5275, 0.8299, 0.5536, 0.869, 0.5869, 0.9023, 0.626, 0.9284, 0.6695, 0.9464, 0.7156, 0.9556, 0.7626, 0.9556, 0.8087, 0.9464, 0.8522, 0.9284, 0.8913, 0.9023, 0.9246, 0.869, 0.9507, 0.8299, 0.9687, 0.7864, 0.9779, 0.7403, 0.5, 0.03141, 0.5, 0.03141, 0.5, 0.0001661, 0.5, 0.0001661, 0.7156, 0.4777, 0.7156, 0.4777, 0.6695, 0.4685, 0.6695, 0.4685, 0.8087, 0.4685, 0.7626, 0.4777, 0.7156, 0.4777, 0.6695, 0.4685, 0.626, 0.4505, 0.5869, 0.4244, 0.5536, 0.3911, 0.5275, 0.352, 0.5095, 0.3086, 0.5003, 0.2624, 0.5003, 0.2154, 0.5095, 0.1693, 0.5275, 0.1258, 0.5536, 0.08673, 0.5869, 0.05347, 0.626, 0.02734, 0.6695, 0.009342, 0.7156, 0.0001662, 0.7626, 0.0001662, 0.8087, 0.009342, 0.8522, 0.02734, 0.8913, 0.05347, 0.9246, 0.08673, 0.9507, 0.1258, 0.9687, 0.1693, 0.9779, 0.2154, 0.9779, 0.2624, 0.9687, 0.3086, 0.9507, 0.352, 0.9246, 0.3911, 0.8913, 0.4244, 0.8522, 0.4505, 0.0001662, 0.0001661, 0.0001662, 0.03141, 0.5, 0.03141, 0.5, 0.0001661, 0.0001662, 0.03141, 0.0001662, 0.06265, 0.5, 0.06265, 0.5, 0.03141, 0.0001662, 0.06265, 0.0001662, 0.09388, 0.5, 0.09388, 0.5, 0.06265, 0.0001662, 0.09388, 0.0001662, 0.1251, 0.5, 0.1251, 0.5, 0.09388, 0.0001662, 0.1251, 0.0001662, 0.1564, 0.5, 0.1564, 0.5, 0.1251, 0.0001662, 0.1564, 0.0001662, 0.1876, 0.5, 0.1876, 0.5, 0.1564, 0.0001662, 0.1876, 0.0001662, 0.2188, 0.5, 0.2188, 0.5, 0.1876, 0.0001662, 0.2188, 0.0001662, 0.2501, 0.5, 0.2501, 0.5, 0.2188, 0.0001662, 0.2501, 0.0001662, 0.2813, 0.5, 0.2813, 0.5, 0.2501, 0.0001662, 0.2813, 0.0001662, 0.3126, 0.5, 0.3126, 0.5, 0.2813, 0.0001662, 0.3126, 0.0001662, 0.3438, 0.5, 0.3438, 0.5, 0.3126, 0.0001662, 0.3438, 0.0001662, 0.375, 0.5, 0.375, 0.5, 0.3438, 0.0001662, 0.375, 0.0001662, 0.4063, 0.5, 0.4063, 0.5, 0.375, 0.0001662, 0.4063, 0.0001662, 0.4375, 0.5, 0.4375, 0.5, 0.4063, 0.0001662, 0.4375, 0.0001662, 0.4688, 0.5, 0.4688, 0.5, 0.4375, 0.0001662, 0.4688, 0.0001662, 0.5, 0.5, 0.5, 0.5, 0.4688, 0.0001662, 0.5, 0.0001662, 0.5312, 0.5, 0.5312, 0.5, 0.5, 0.0001662, 0.5312, 0.0001662, 0.5625, 0.5, 0.5625, 0.5, 0.5312, 0.0001662, 0.5625, 0.0001662, 0.5937, 0.5, 0.5937, 0.5, 0.5625, 0.0001662, 0.5937, 0.0001662, 0.625, 0.5, 0.625, 0.5, 0.5937, 0.0001662, 0.625, 0.0001662, 0.6562, 0.5, 0.6562, 0.5, 0.625, 0.0001662, 0.6562, 0.0001662, 0.6874, 0.5, 0.6874, 0.5, 0.6562, 0.0001662, 0.6874, 0.0001662, 0.7187, 0.5, 0.7187, 0.5, 0.6874, 0.0001662, 0.7187, 0.0001662, 0.7499, 0.5, 0.7499, 0.5, 0.7187, 0.0001662, 0.7499, 0.0001662, 0.7812, 0.5, 0.7812, 0.5, 0.7499, 0.0001662, 0.7812, 0.0001662, 0.8124, 0.5, 0.8124, 0.5, 0.7812, 0.0001662, 0.8124, 0.0001662, 0.8436, 0.5, 0.8436, 0.5, 0.8124, 0.0001662, 0.8436, 0.0001662, 0.8749, 0.5, 0.8749, 0.5, 0.8436, 0.0001662, 0.8749, 0.0001662, 0.9061, 0.5, 0.9061, 0.5, 0.8749, 0.0001662, 0.9061, 0.0001662, 0.9374, 0.5, 0.9374, 0.5, 0.9061, 0.0001662, 0.9374, 0.0001662, 0.9686, 0.5, 0.9686, 0.5, 0.9374, 0.0001662, 0.9686, 0.0001662, 0.9998, 0.5, 0.9998, 0.5, 0.9686, 0.626, 0.02734, 0.626, 0.02734, 0.6695, 0.009342, 0.6695, 0.009342, 0.5, 0.5625, 0.5, 0.5625, 0.5, 0.5312, 0.5, 0.5312, 0.5536, 0.3911, 0.5536, 0.3911, 0.5275, 0.352, 0.5275, 0.352, 0.5275, 0.6037, 0.5275, 0.6037, 0.5095, 0.6471, 0.5095, 0.6471, 0.5, 0.2813, 0.5, 0.2813, 0.5, 0.2501, 0.5, 0.2501, 0.9507, 0.1258, 0.9507, 0.1258, 0.9687, 0.1693, 0.9687, 0.1693, 0.5869, 0.05347, 0.5869, 0.05347, 0.626, 0.02734, 0.626, 0.02734, 0.8913, 0.5313, 0.8913, 0.5313, 0.8522, 0.5052, 0.8522, 0.5052, 0.8522, 0.4505, 0.8522, 0.4505, 0.8087, 0.4685, 0.8087, 0.4685, 0.5869, 0.4244, 0.5869, 0.4244, 0.5536, 0.3911, 0.5536, 0.3911, 0.9687, 0.7864, 0.9687, 0.7864, 0.9779, 0.7403, 0.9779, 0.7403, 0.5, 0.8124, 0.5, 0.8124, 0.5, 0.7812, 0.5, 0.7812, 0.626, 0.9284, 0.626, 0.9284, 0.6695, 0.9464, 0.6695, 0.9464, 0.9246, 0.08673, 0.9246, 0.08673, 0.9507, 0.1258, 0.9507, 0.1258, 0.5536, 0.08673, 0.5536, 0.08673, 0.5869, 0.05347, 0.5869, 0.05347, 0.5, 0.5312, 0.5, 0.5312, 0.5, 0.5, 0.5, 0.5, 0.626, 0.4505, 0.626, 0.4505, 0.5869, 0.4244, 0.5869, 0.4244, 0.5536, 0.5646, 0.5536, 0.5646, 0.5275, 0.6037, 0.5275, 0.6037, 0.8913, 0.4244, 0.8913, 0.4244, 0.8522, 0.4505, 0.8522, 0.4505, 0.5, 0.2501, 0.5, 0.2501, 0.5, 0.2188, 0.5, 0.2188, 0.8913, 0.05347, 0.8913, 0.05347, 0.9246, 0.08673, 0.9246, 0.08673, 0.9246, 0.5646, 0.9246, 0.5646, 0.8913, 0.5313, 0.8913, 0.5313, 0.5275, 0.1258, 0.5275, 0.1258, 0.5536, 0.08673, 0.5536, 0.08673, 0.9507, 0.8299, 0.9507, 0.8299, 0.9687, 0.7864, 0.9687, 0.7864, 0.6695, 0.4685, 0.6695, 0.4685, 0.626, 0.4505, 0.626, 0.4505, 0.5, 0.7812, 0.5, 0.7812, 0.5, 0.7499, 0.5, 0.7499, 0.9246, 0.3911, 0.9246, 0.3911, 0.8913, 0.4244, 0.8913, 0.4244, 0.5869, 0.9023, 0.5869, 0.9023, 0.626, 0.9284, 0.626, 0.9284, 0.8522, 0.02734, 0.8522, 0.02734, 0.8913, 0.05347, 0.8913, 0.05347, 0.5, 0.5, 0.5, 0.5, 0.5, 0.4688, 0.5, 0.4688, 0.5095, 0.1693, 0.5095, 0.1693, 0.5275, 0.1258, 0.5275, 0.1258, 0.5869, 0.5313, 0.5869, 0.5313, 0.5536, 0.5646, 0.5536, 0.5646, 0.7156, 0.9556, 0.7156, 0.9556, 0.7626, 0.9556, 0.7626, 0.9556, 0.5095, 0.6471, 0.5095, 0.6471, 0.5003, 0.6933, 0.5003, 0.6933, 0.8522, 0.5052, 0.8522, 0.5052, 0.8087, 0.4872, 0.8087, 0.4872, 0.6695, 0.9464, 0.6695, 0.9464, 0.7156, 0.9556, 0.7156, 0.9556, 0.5275, 0.6037, 0.5275, 0.6037, 0.5095, 0.6471, 0.5095, 0.6471, 0.8913, 0.5313, 0.8913, 0.5313, 0.8522, 0.5052, 0.8522, 0.5052, 0.9687, 0.7864, 0.9687, 0.7864, 0.9779, 0.7403, 0.9779, 0.7403, 0.626, 0.9284, 0.626, 0.9284, 0.6695, 0.9464, 0.6695, 0.9464, 0.5536, 0.5646, 0.5536, 0.5646, 0.5275, 0.6037, 0.5275, 0.6037, 0.9246, 0.5646, 0.9246, 0.5646, 0.8913, 0.5313, 0.8913, 0.5313, 0.9507, 0.8299, 0.9507, 0.8299, 0.9687, 0.7864, 0.9687, 0.7864, 0.5869, 0.9023, 0.5869, 0.9023, 0.626, 0.9284, 0.626, 0.9284, 0.5869, 0.5313, 0.5869, 0.5313, 0.5536, 0.5646, 0.5536, 0.5646, 0.9507, 0.6037, 0.9507, 0.6037, 0.9246, 0.5646, 0.9246, 0.5646, 0.9246, 0.869, 0.9246, 0.869, 0.9507, 0.8299, 0.9507, 0.8299, 0.5536, 0.869, 0.5536, 0.869, 0.5869, 0.9023, 0.5869, 0.9023, 0.8087, 0.4872, 0.8087, 0.4872, 0.7626, 0.478, 0.7626, 0.478, 0.5003, 0.6933, 0.5003, 0.6933, 0.5003, 0.7403, 0.5003, 0.7403, 0.7626, 0.9556, 0.7626, 0.9556, 0.8087, 0.9464, 0.8087, 0.9464, 0.7626, 0.478, 0.7626, 0.478, 0.7156, 0.478, 0.7156, 0.478, 0.5003, 0.7403, 0.5003, 0.7403, 0.5095, 0.7864, 0.5095, 0.7864, 0.9779, 0.7403, 0.9779, 0.7403, 0.9779, 0.6933, 0.9779, 0.6933, 0.8087, 0.9464, 0.8087, 0.9464, 0.8522, 0.9284, 0.8522, 0.9284, 0.7156, 0.478, 0.7156, 0.478, 0.6695, 0.4872, 0.6695, 0.4872, 0.5095, 0.7864, 0.5095, 0.7864, 0.5275, 0.8299, 0.5275, 0.8299, 0.8522, 0.9284, 0.8522, 0.9284, 0.8913, 0.9023, 0.8913, 0.9023, 0.9779, 0.6933, 0.9779, 0.6933, 0.9687, 0.6471, 0.9687, 0.6471, 0.6695, 0.4872, 0.6695, 0.4872, 0.626, 0.5052, 0.626, 0.5052, 0.5275, 0.8299, 0.5275, 0.8299, 0.5536, 0.869, 0.5536, 0.869, 0.8913, 0.9023, 0.8913, 0.9023, 0.9246, 0.869, 0.9246, 0.869, 0.9687, 0.6471, 0.9687, 0.6471, 0.9507, 0.6037, 0.9507, 0.6037, 0.626, 0.5052, 0.626, 0.5052, 0.5869, 0.5313, 0.5869, 0.5313, 0.5, 0.09388, 0.5, 0.09388, 0.5, 0.06265, 0.5, 0.06265, 0.7626, 0.478, 0.7626, 0.478, 0.7156, 0.478, 0.7156, 0.478, 0.5, 0.375, 0.5, 0.375, 0.5, 0.3438, 0.5, 0.3438, 0.5003, 0.7403, 0.5003, 0.7403, 0.5095, 0.7864, 0.5095, 0.7864, 0.5, 0.6562, 0.5, 0.6562, 0.5, 0.625, 0.5, 0.625, 0.9779, 0.7403, 0.9779, 0.7403, 0.9779, 0.6933, 0.9779, 0.6933, 0.8087, 0.9464, 0.8087, 0.9464, 0.8522, 0.9284, 0.8522, 0.9284, 0.5, 0.9374, 0.5, 0.9374, 0.5, 0.9061, 0.5, 0.9061, 0.5, 0.1251, 0.5, 0.1251, 0.5, 0.09388, 0.5, 0.09388, 0.7156, 0.478, 0.7156, 0.478, 0.6695, 0.4872, 0.6695, 0.4872, 0.5, 0.4063, 0.5, 0.4063, 0.5, 0.375, 0.5, 0.375, 0.5095, 0.7864, 0.5095, 0.7864, 0.5275, 0.8299, 0.5275, 0.8299, 0.5, 0.6874, 0.5, 0.6874, 0.5, 0.6562, 0.5, 0.6562, 0.8522, 0.9284, 0.8522, 0.9284, 0.8913, 0.9023, 0.8913, 0.9023, 0.5, 0.9686, 0.5, 0.9686, 0.5, 0.9374, 0.5, 0.9374, 0.9779, 0.6933, 0.9779, 0.6933, 0.9687, 0.6471, 0.9687, 0.6471, 0.5, 0.1564, 0.5, 0.1564, 0.5, 0.1251, 0.5, 0.1251, 0.6695, 0.4872, 0.6695, 0.4872, 0.626, 0.5052, 0.626, 0.5052, 0.5, 0.4375, 0.5, 0.4375, 0.5, 0.4063, 0.5, 0.4063, 0.5275, 0.8299, 0.5275, 0.8299, 0.5536, 0.869, 0.5536, 0.869, 0.5, 0.7187, 0.5, 0.7187, 0.5, 0.6874, 0.5, 0.6874, 0.8913, 0.9023, 0.8913, 0.9023, 0.9246, 0.869, 0.9246, 0.869, 0.5, 0.9998, 0.5, 0.9998, 0.5, 0.9686, 0.5, 0.9686, 0.9687, 0.6471, 0.9687, 0.6471, 0.9507, 0.6037, 0.9507, 0.6037, 0.5, 0.1876, 0.5, 0.1876, 0.5, 0.1564, 0.5, 0.1564, 0.626, 0.5052, 0.626, 0.5052, 0.5869, 0.5313, 0.5869, 0.5313, 0.5, 0.4688, 0.5, 0.4688, 0.5, 0.4375, 0.5, 0.4375, 0.5536, 0.869, 0.5536, 0.869, 0.5869, 0.9023, 0.5869, 0.9023, 0.5, 0.7499, 0.5, 0.7499, 0.5, 0.7187, 0.5, 0.7187, 0.9246, 0.869, 0.9246, 0.869, 0.9507, 0.8299, 0.9507, 0.8299, 0.9507, 0.6037, 0.9507, 0.6037, 0.9246, 0.5646, 0.9246, 0.5646, 0.5, 0.2188, 0.5, 0.2188, 0.5, 0.1876, 0.5, 0.1876, 0.625, 0.5, 0.625, 0.75, 0.707, 0.75, 0.707, 0.5, 0.625, 0.0, 0.625, 0.0, 0.625, 0.0, 0.625, 0.0, 0.625, 0.0, 0.625, 0.0, 0.625, 0.0, 0.625, 0.0, 0.625, 0.0, 0.625, 0.0, 0.625, 0.0, 0.625, 0.0, 0.625, 0.0, 0.625, 0.0, 0.625, 0.0, 0.625, 0.0, 0.625, 0.0, 0.625, 0.0, 0.625, 0.0, 0.625, 0.0, 0.625, 0.0, 0.625, 0.0, 0.625, 0.0, 0.625, 0.0, 0.625, 0.0, 0.375, 0.5, 0.375, 0.75, 0.625, 0.75, 0.625, 0.5, 0.125, 0.5, 0.125, 0.75, 0.375, 0.75, 0.375, 0.5, 0.625, 0.75, 0.625, 0.75, 0.707, 0.75, 0.707, 0.75, 0.375, 0.75, 0.375, 1.0, 0.625, 1.0, 0.625, 0.75, 0.125, 0.75, 0.125, 0.75, 0.375, 0.75, 0.375, 0.75, 0.375, 0.25, 0.375, 0.5, 0.625, 0.5, 0.625, 0.418, 0.6202, 0.3806, 0.6059, 0.3451, 0.5829, 0.3133, 0.5523, 0.2867, 0.5157, 0.2666, 0.4749, 0.2542, 0.4319, 0.25, 0.375, 0.75, 0.375, 0.75, 0.625, 0.75, 0.625, 0.75, 0.375, 0.75, 0.375, 0.75, 0.625, 0.75, 0.625, 0.75, 0.375, 0.25, 0.375, 0.25, 0.4319, 0.25, 0.4319, 0.25, 0.125, 0.75, 0.125, 0.75, 0.375, 0.75, 0.375, 0.75, 0.375, 0.0, 0.375, 0.25, 0.4319, 0.25, 0.4319, 0.0, 0.707, 0.5, 0.707, 0.5, 0.625, 0.5, 0.625, 0.5, 0.625, 0.5, 0.625, 0.5, 0.375, 0.5, 0.375, 0.5, 0.375, 0.5, 0.375, 0.5, 0.125, 0.5, 0.125, 0.5, 0.625, 0.75, 0.625, 0.75, 0.875, 0.75, 0.875, 0.75, 0.625, 0.75, 0.625, 0.75, 0.625, 0.75, 0.625, 0.75, 0.625, 0.0, 0.625, 0.0, 0.375, 0.0, 0.375, 0.0, 0.4319, 0.0, 0.625, 1.0, 0.625, 1.0, 0.625, 0.75, 0.625, 0.75, 0.625, 0.0, 0.625, 0.0, 0.375, 0.0, 0.375, 0.0, 0.375, 1.0, 0.375, 1.0, 0.625, 1.0, 0.625, 1.0, 0.375, 0.0, 0.375, 0.0, 0.625, 0.0, 0.625, 0.0, 0.625, 0.0, 0.625, 0.0, 0.625, 0.0, 0.625, 0.0, 0.625, 0.0, 0.625, 0.0, 0.625, 0.0, 0.375, 0.0, 0.375, 0.0, 0.375, 1.0, 0.375, 1.0, 0.625, 1.0, 0.625, 1.0, 0.375, 0.0, 0.375, 0.0, 0.625, 0.0, 0.625, 0.0, 0.375, 0.0, 0.375, 0.0, 0.625, 0.0, 0.625, 0.0, 0.375, 0.0, 0.375, 0.0, 0.625, 0.0, 0.625, 0.0, 0.375, 0.0, 0.375, 0.0, 0.625, 0.0, 0.625, 0.0, 0.375, 0.0, 0.375, 0.0, 0.625, 0.0, 0.625, 0.0, 0.375, 0.0, 0.375, 0.0, 0.625, 0.0, 0.625, 0.0, 0.375, 0.0, 0.375, 0.0, 0.625, 0.0, 0.625, 0.0, 0.375, 0.0, 0.375, 0.0, 0.625, 0.0, 0.625, 0.0, 0.625, 0.75, 0.625, 0.75, 0.875, 0.75, 0.875, 0.75, 0.707, 0.75, 0.625, 0.0, 0.625, 0.0, 0.375, 0.0, 0.375, 0.0, 0.625, 0.0, 0.625, 0.0, 0.375, 0.0, 0.375, 0.0, 0.625, 1.0, 0.625, 1.0, 0.375, 1.0, 0.375, 1.0, 0.625, 0.0, 0.625, 0.0, 0.375, 0.0, 0.375, 0.0, 0.625, 0.0, 0.625, 0.0, 0.375, 0.0, 0.375, 0.0, 0.625, 0.0, 0.625, 0.0, 0.375, 0.0, 0.375, 0.0, 0.625, 0.0, 0.625, 0.0, 0.375, 0.0, 0.375, 0.0, 0.625, 0.0, 0.625, 0.0, 0.375, 0.0, 0.375, 0.0, 0.625, 0.0, 0.625, 0.0, 0.375, 0.0, 0.375, 0.0, 0.125, 0.75, 0.125, 0.75, 0.125, 0.75, 0.125, 0.75, 0.125, 0.75, 0.125, 0.75, 0.125, 0.75, 0.125, 0.75, 0.125, 0.75, 0.125, 0.75, 0.125, 0.75, 0.125, 0.75, 0.125, 0.75, 0.125, 0.75, 0.125, 0.75, 0.125, 0.75, 0.125, 0.75, 0.125, 0.75, 0.125, 0.75, 0.125, 0.75, 0.125, 0.75, 0.125, 0.75, 0.125, 0.75, 0.125, 0.75, 0.625, 0.0, 0.625, 0.0, 0.625, 0.0, 0.625, 0.0, 0.625, 0.0, 0.625, 0.0, 0.625, 0.0, 0.625, 0.0, 0.625, 0.0, 0.625, 0.0, 0.625, 0.0, 0.707, 0.75, 0.7444, 0.75, 0.7444, 0.5, 0.707, 0.5, 0.7444, 0.75, 0.7799, 0.75, 0.7799, 0.5, 0.7444, 0.5, 0.7799, 0.75, 0.875, 0.75, 0.875, 0.5, 0.7799, 0.5, 0.625, 0.0, 0.5523, 0.0, 0.5523, 0.25, 0.625, 0.25, 0.5523, 0.0, 0.5157, 0.0, 0.5157, 0.25, 0.5523, 0.25, 0.5157, 0.0, 0.4749, 0.0, 0.4749, 0.25, 0.5157, 0.25, 0.4749, 0.0, 0.4319, 0.0, 0.4319, 0.25, 0.4749, 0.25, 0.707, 0.75, 0.7444, 0.75, 0.7444, 0.75, 0.707, 0.75, 0.7444, 0.75, 0.7799, 0.75, 0.7799, 0.75, 0.7444, 0.75, 0.7799, 0.75, 0.875, 0.75, 0.875, 0.75, 0.7799, 0.75, 0.625, 0.0, 0.5523, 0.0, 0.5523, 0.0, 0.625, 0.0, 0.5523, 0.0, 0.5157, 0.0, 0.5157, 0.0, 0.5523, 0.0, 0.5157, 0.0, 0.4749, 0.0, 0.4749, 0.0, 0.5157, 0.0, 0.4749, 0.0, 0.4319, 0.0, 0.4319, 0.0, 0.4749, 0.0, 0.4319, 0.25, 0.4749, 0.25, 0.4749, 0.25, 0.4319, 0.25, 0.4749, 0.25, 0.5157, 0.25, 0.5157, 0.25, 0.4749, 0.25, 0.5157, 0.25, 0.5523, 0.25, 0.5523, 0.25, 0.5157, 0.25, 0.5523, 0.25, 0.625, 0.25, 0.625, 0.25, 0.5523, 0.25, 0.875, 0.5, 0.7799, 0.5, 0.7799, 0.5, 0.875, 0.5, 0.7799, 0.5, 0.7444, 0.5, 0.7444, 0.5, 0.7799, 0.5, 0.7444, 0.5, 0.707, 0.5, 0.707, 0.5, 0.7444, 0.5, 0.4319, 0.0, 0.4319, 0.0, 0.375, 0.0, 0.375, 0.0, 0.625, 0.5, 0.707, 0.5, 0.707, 0.75, 0.625, 0.75, 0.625, 0.0, 0.625, 0.0, 0.625, 0.0, 0.625, 0.0, 0.625, 0.0, 0.625, 0.0, 0.625, 0.0, 0.625, 0.0, 0.625, 0.0, 0.625, 0.0, 0.625, 0.0, 0.625, 0.0, 0.625, 0.0, 0.625, 0.0, 0.625, 0.0, 0.625, 0.0, 0.625, 0.0, 0.625, 0.0, 0.625, 0.0, 0.625, 0.0, 0.625, 0.0, 0.625, 0.0, 0.625, 0.0, 0.625, 0.0, 0.625, 0.0, 0.375, 0.5, 0.625, 0.5, 0.625, 0.75, 0.375, 0.75, 0.125, 0.5, 0.375, 0.5, 0.375, 0.75, 0.125, 0.75, 0.625, 0.75, 0.707, 0.75, 0.707, 0.75, 0.625, 0.75, 0.375, 0.75, 0.625, 0.75, 0.625, 1.0, 0.375, 1.0, 0.125, 0.75, 0.375, 0.75, 0.375, 0.75, 0.125, 0.75, 0.375, 0.25, 0.4319, 0.25, 0.4749, 0.2542, 0.5157, 0.2666, 0.5523, 0.2867, 0.5829, 0.3133, 0.6059, 0.3451, 0.6202, 0.3806, 0.625, 0.418, 0.625, 0.5, 0.375, 0.5, 0.375, 0.75, 0.625, 0.75, 0.625, 0.75, 0.375, 0.75, 0.375, 0.75, 0.625, 0.75, 0.625, 0.75, 0.375, 0.75, 0.375, 0.25, 0.4319, 0.25, 0.4319, 0.25, 0.375, 0.25, 0.125, 0.75, 0.375, 0.75, 0.375, 0.75, 0.125, 0.75, 0.375, 0.0, 0.4319, 0.0, 0.4319, 0.25, 0.375, 0.25, 0.707, 0.5, 0.625, 0.5, 0.625, 0.5, 0.707, 0.5, 0.625, 0.5, 0.375, 0.5, 0.375, 0.5, 0.625, 0.5, 0.375, 0.5, 0.125, 0.5, 0.125, 0.5, 0.375, 0.5, 0.625, 0.75, 0.875, 0.75, 0.875, 0.75, 0.625, 0.75, 0.625, 0.75, 0.625, 0.75, 0.625, 0.75, 0.625, 0.75, 0.625, 0.0, 0.4319, 0.0, 0.375, 0.0, 0.375, 0.0, 0.625, 0.0, 0.625, 1.0, 0.625, 0.75, 0.625, 0.75, 0.625, 1.0, 0.625, 0.0, 0.375, 0.0, 0.375, 0.0, 0.625, 0.0, 0.375, 1.0, 0.625, 1.0, 0.625, 1.0, 0.375, 1.0, 0.375, 0.0, 0.625, 0.0, 0.625, 0.0, 0.375, 0.0, 0.625, 0.0, 0.625, 0.0, 0.625, 0.0, 0.625, 0.0, 0.625, 0.0, 0.625, 0.0, 0.375, 0.0, 0.375, 0.0, 0.625, 0.0, 0.375, 1.0, 0.625, 1.0, 0.625, 1.0, 0.375, 1.0, 0.375, 0.0, 0.625, 0.0, 0.625, 0.0, 0.375, 0.0, 0.375, 0.0, 0.625, 0.0, 0.625, 0.0, 0.375, 0.0, 0.375, 0.0, 0.625, 0.0, 0.625, 0.0, 0.375, 0.0, 0.375, 0.0, 0.625, 0.0, 0.625, 0.0, 0.375, 0.0, 0.375, 0.0, 0.625, 0.0, 0.625, 0.0, 0.375, 0.0, 0.375, 0.0, 0.625, 0.0, 0.625, 0.0, 0.375, 0.0, 0.375, 0.0, 0.625, 0.0, 0.625, 0.0, 0.375, 0.0, 0.375, 0.0, 0.625, 0.0, 0.625, 0.0, 0.375, 0.0, 0.625, 0.75, 0.707, 0.75, 0.875, 0.75, 0.875, 0.75, 0.625, 0.75, 0.625, 0.0, 0.375, 0.0, 0.375, 0.0, 0.625, 0.0, 0.625, 0.0, 0.375, 0.0, 0.375, 0.0, 0.625, 0.0, 0.625, 1.0, 0.375, 1.0, 0.375, 1.0, 0.625, 1.0, 0.625, 0.0, 0.375, 0.0, 0.375, 0.0, 0.625, 0.0, 0.625, 0.0, 0.375, 0.0, 0.375, 0.0, 0.625, 0.0, 0.625, 0.0, 0.375, 0.0, 0.375, 0.0, 0.625, 0.0, 0.625, 0.0, 0.375, 0.0, 0.375, 0.0, 0.625, 0.0, 0.625, 0.0, 0.375, 0.0, 0.375, 0.0, 0.625, 0.0, 0.625, 0.0, 0.375, 0.0, 0.375, 0.0, 0.625, 0.0, 0.125, 0.75, 0.125, 0.75, 0.125, 0.75, 0.125, 0.75, 0.125, 0.75, 0.125, 0.75, 0.125, 0.75, 0.125, 0.75, 0.125, 0.75, 0.125, 0.75, 0.125, 0.75, 0.125, 0.75, 0.125, 0.75, 0.125, 0.75, 0.125, 0.75, 0.125, 0.75, 0.125, 0.75, 0.125, 0.75, 0.125, 0.75, 0.125, 0.75, 0.125, 0.75, 0.125, 0.75, 0.125, 0.75, 0.125, 0.75, 0.625, 0.0, 0.625, 0.0, 0.625, 0.0, 0.625, 0.0, 0.625, 0.0, 0.625, 0.0, 0.625, 0.0, 0.625, 0.0, 0.625, 0.0, 0.625, 0.0, 0.625, 0.0, 0.707, 0.75, 0.707, 0.5, 0.7444, 0.5, 0.7444, 0.75, 0.7444, 0.75, 0.7444, 0.5, 0.7799, 0.5, 0.7799, 0.75, 0.7799, 0.75, 0.7799, 0.5, 0.875, 0.5, 0.875, 0.75, 0.625, 0.0, 0.625, 0.25, 0.5523, 0.25, 0.5523, 0.0, 0.5523, 0.0, 0.5523, 0.25, 0.5157, 0.25, 0.5157, 0.0, 0.5157, 0.0, 0.5157, 0.25, 0.4749, 0.25, 0.4749, 0.0, 0.4749, 0.0, 0.4749, 0.25, 0.4319, 0.25, 0.4319, 0.0, 0.707, 0.75, 0.707, 0.75, 0.7444, 0.75, 0.7444, 0.75, 0.7444, 0.75, 0.7444, 0.75, 0.7799, 0.75, 0.7799, 0.75, 0.7799, 0.75, 0.7799, 0.75, 0.875, 0.75, 0.875, 0.75, 0.625, 0.0, 0.625, 0.0, 0.5523, 0.0, 0.5523, 0.0, 0.5523, 0.0, 0.5523, 0.0, 0.5157, 0.0, 0.5157, 0.0, 0.5157, 0.0, 0.5157, 0.0, 0.4749, 0.0, 0.4749, 0.0, 0.4749, 0.0, 0.4749, 0.0, 0.4319, 0.0, 0.4319, 0.0, 0.4319, 0.25, 0.4319, 0.25, 0.4749, 0.25, 0.4749, 0.25, 0.4749, 0.25, 0.4749, 0.25, 0.5157, 0.25, 0.5157, 0.25, 0.5157, 0.25, 0.5157, 0.25, 0.5523, 0.25, 0.5523, 0.25, 0.5523, 0.25, 0.5523, 0.25, 0.625, 0.25, 0.625, 0.25, 0.875, 0.5, 0.875, 0.5, 0.7799, 0.5, 0.7799, 0.5, 0.7799, 0.5, 0.7799, 0.5, 0.7444, 0.5, 0.7444, 0.5, 0.7444, 0.5, 0.7444, 0.5, 0.707, 0.5, 0.707, 0.5, 0.4319, 0.0, 0.375, 0.0, 0.375, 0.0, 0.4319, 0.0])
me_cylinder_005.materials.append(mat_material_008)
me_cylinder_005.update()

# ---- objects
ob_light = bpy.data.objects.new('Light', light_light)
ob_camera = bpy.data.objects.new('Camera', cam_camera)
ob_cylinder = bpy.data.objects.new('Cylinder', me_cylinder_005)

# ---- transforms, parenting, visibility, modifiers, constraints
ob_light.location = (4.076, 1.005, 5.904)
ob_light.rotation_euler = (0.6503, 0.05522, 1.866)
ob_light.lock_rotations_4d = False
ob_light.empty_display_type = 'ARROWS'
ob_light.color = (0.0, 0.0, 0.0, 0.0)
ob_light.lineart.crease_threshold = 0.0
ob_camera.location = (7.359, -6.926, 4.958)
ob_camera.rotation_euler = (1.109, 0.0, 0.8149)
ob_camera.lock_rotations_4d = False
ob_camera.empty_display_type = 'ARROWS'
ob_camera.color = (0.0, 0.0, 0.0, 0.0)
ob_camera.display_type = 'WIRE'
ob_camera.lineart.crease_threshold = 0.0
ob_cylinder.location = (1.211e-08, 1.49e-08, -0.03259)
ob_cylinder.scale = (1.0, 1.0, 0.03259)
_m = ob_cylinder.modifiers.new('Subdivision', 'SUBSURF')
_m.levels = 0
_m.render_levels = 1

# ---- collection membership
col_collection.objects.link(ob_light)
col_collection.objects.link(ob_camera)
col_collection.objects.link(ob_cylinder)

# ---- scene / render settings (as saved in the file)
scene.camera = ob_camera
scene.frame_start = 1; scene.frame_end = 250; scene.frame_set(1)
scene.render.engine = 'BLENDER_EEVEE_NEXT'
bpy.context.view_layer.update()
